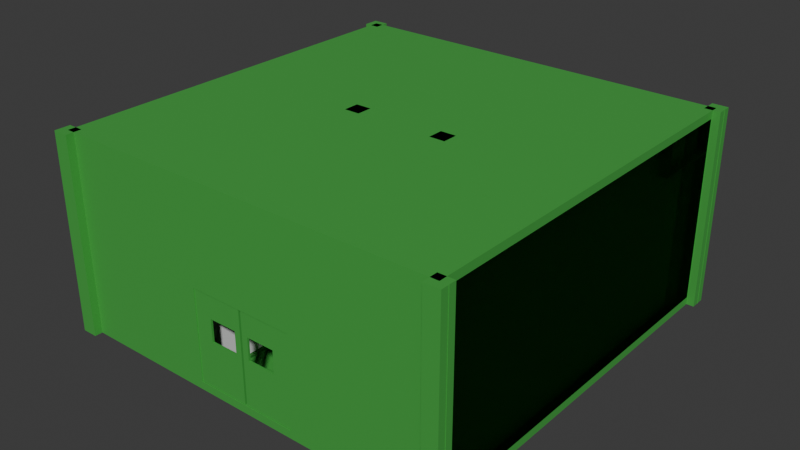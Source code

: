 # Source: pods_modular_version_B-medium5.blend  (saved by Blender 5.1.29; exported with 4.5.12 LTS)
import bpy
from mathutils import Matrix  # noqa: F401  (used for matrix-valued properties, if any)

bpy.ops.wm.read_factory_settings(use_empty=True)
scene = bpy.context.scene
scene.name = 'Scene'

# ---- collections
col_collection = bpy.data.collections.new('Collection'); scene.collection.children.link(col_collection)

# ---- materials (node trees are filled in below, after node groups)
mat_a1_material = bpy.data.materials.new('A1-material')
mat_a1_material.use_backface_culling = True
mat_a1_material_001 = bpy.data.materials.new('A1-material.001')
mat_a1_material_001.use_backface_culling = True
mat_material_003 = bpy.data.materials.new('Material.003')

# ---- material node trees
mat_a1_material.use_nodes = True; mat_a1_material.node_tree.nodes.clear()
_N = mat_a1_material.node_tree.nodes; _L = mat_a1_material.node_tree.links
n0 = _N.new('ShaderNodeBsdfPrincipled'); n0.name = 'Principled BSDF'; n0.location = (-200, 100)
n0.inputs[0].default_value = (0.05952, 0.3817, 0.06072, 1.0)
n1 = _N.new('ShaderNodeOutputMaterial'); n1.name = 'Material Output'; n1.location = (200, 100)
_L.new(n0.outputs[0], n1.inputs[0])
n1.is_active_output = True
mat_a1_material_001.use_nodes = True; mat_a1_material_001.node_tree.nodes.clear()
_N = mat_a1_material_001.node_tree.nodes; _L = mat_a1_material_001.node_tree.links
n0 = _N.new('ShaderNodeBsdfPrincipled'); n0.name = 'Principled BSDF'; n0.location = (-200, 100)
n0.inputs[0].default_value = (0.05952, 0.3817, 0.06072, 1.0)
n0.inputs[4].default_value = 0.6
n1 = _N.new('ShaderNodeOutputMaterial'); n1.name = 'Material Output'; n1.location = (200, 100)
_L.new(n0.outputs[0], n1.inputs[0])
n1.is_active_output = True
mat_material_003.use_nodes = True; mat_material_003.node_tree.nodes.clear()
_N = mat_material_003.node_tree.nodes; _L = mat_material_003.node_tree.links
n0 = _N.new('ShaderNodeBsdfPrincipled'); n0.name = 'Principled BSDF'; n0.location = (-200, 100)
n0.inputs[0].default_value = (0.0, 0.7638, 0.8, 1.0)
n0.inputs[4].default_value = 0.373
n1 = _N.new('ShaderNodeOutputMaterial'); n1.name = 'Material Output'; n1.location = (200, 100)
_L.new(n0.outputs[0], n1.inputs[0])
n1.is_active_output = True

# ---- world
world_world = bpy.data.worlds.new('World'); scene.world = world_world
world_world.use_nodes = True; world_world.node_tree.nodes.clear()
_N = world_world.node_tree.nodes; _L = world_world.node_tree.links
n0 = _N.new('ShaderNodeOutputWorld'); n0.name = 'World Output'; n0.location = (200, 100)
n1 = _N.new('ShaderNodeBackground'); n1.name = 'Background'; n1.location = (-200, 100)
n1.inputs[0].default_value = (0.05088, 0.05088, 0.05088, 1.0)
_L.new(n1.outputs[0], n0.inputs[0])
n0.is_active_output = True
world_world.color = (0.05088, 0.05088, 0.05088)
world_world.sun_shadow_jitter_overblur = 0.0

# ---- meshes
me_cube_053 = bpy.data.meshes.new('Cube.053')
me_cube_053.from_pydata([(0.1982, 0.1982, 0.0), (0.1982, 0.1982, 5.0), (0.1982, 10.2, 0.0), (0.1982, 10.2, 5.0), (10.2, 0.1982, 0.0), (10.2, 0.1982, 5.0), (0.1982, 9.998, 0.0), (0.1982, 0.3982, 0.0), (0.1982, 9.998, 5.0), (10.2, 0.3982, 0.0), (10.2, 9.998, 0.0), (10.2, 9.998, 5.0), (10.2, 0.3982, 5.0), (0.1982, 0.1982, 0.2), (0.1982, 0.1982, 4.8), (0.1982, 10.2, 4.8), (0.1982, 10.2, 0.2), (10.2, 10.2, 4.8), (10.2, 10.2, 0.2), (10.2, 0.1982, 4.8), (10.2, 0.1982, 0.2), (10.2, 9.998, 4.8), (10.2, 9.998, 0.2), (10.2, 0.3982, 4.8), (10.2, 0.3982, 0.2), (0.1982, 0.3982, 0.2), (0.1982, 9.998, 4.8), (0.1982, 9.998, 0.2), (9.998, 10.2, 0.0), (0.3982, 10.2, 0.0), (0.3982, 0.1982, 5.0), (10.2, 10.2, 0.0), (0.3982, 9.998, 0.0), (0.3982, 0.3982, 0.0), (9.998, 0.1982, 0.2), (0.3982, 0.1982, 0.2), (0.3982, 0.1982, 4.8), (0.3982, 10.2, 5.0), (9.998, 10.2, 5.0), (0.3982, 0.1982, 0.0), (9.998, 0.1982, 0.0), (0.3982, 9.998, 5.0), (9.998, 9.998, 5.0), (0.3982, 10.2, 0.2), (9.998, 10.2, 0.2), (0.3982, 10.2, 4.8), (9.998, 10.2, 4.8), (0.3982, 0.3982, 5.0), (9.998, 0.1982, 4.8), (9.998, 0.1982, 5.0), (9.998, 0.3982, 5.0), (9.998, 0.3982, 4.8), (9.998, 9.234, 4.8), (10.2, 10.2, 5.0), (0.3982, 9.998, 4.8), (0.3982, 0.3982, 4.8), (0.1982, 0.3982, 5.0), (0.1982, 0.3982, 4.8), (9.998, 9.998, 0.0), (9.998, 9.234, 0.2), (0.3982, 9.998, 0.2), (9.998, 0.3982, 0.2), (0.3982, 0.3982, 0.2), (9.998, 0.3982, 0.0), (0.3982, 0.1982, 2.5), (9.998, 0.1982, 2.5), (6.558, 0.1982, 0.2), (3.897, 0.1982, 0.2), (6.558, 0.1982, 2.5), (3.897, 0.1982, 2.5), (0.3982, 0.3982, 2.5), (9.998, 0.3982, 2.5), (6.558, 0.3982, 0.2), (3.897, 0.3982, 0.2), (3.897, 0.3982, 2.5), (6.558, 0.3982, 2.5), (3.897, 0.2201, 0.2185), (3.897, 0.2201, 2.493), (3.897, 0.2732, 0.2185), (3.897, 0.2732, 2.493), (5.199, 0.2201, 0.2185), (5.199, 0.2201, 2.493), (5.199, 0.2732, 0.2185), (5.199, 0.2732, 2.493), (3.897, 0.2201, 1.35), (5.199, 0.2201, 1.35), (3.897, 0.2732, 1.35), (5.199, 0.2732, 1.35), (5.046, 0.2178, 2.493), (4.331, 0.2201, 2.493), (5.046, 0.2201, 1.35), (4.331, 0.2201, 1.35), (4.331, 0.2732, 2.493), (5.046, 0.2708, 2.493), (4.331, 0.2732, 1.35), (5.046, 0.2732, 1.35), (5.046, 0.2201, 1.925), (4.331, 0.2201, 1.925), (4.331, 0.2732, 1.925), (5.046, 0.2732, 1.925), (6.558, 0.2201, 0.2185), (6.558, 0.2201, 2.493), (6.558, 0.2732, 0.2185), (6.558, 0.2732, 2.493), (5.255, 0.2201, 0.2185), (5.255, 0.2201, 2.493), (5.255, 0.2732, 0.2185), (5.255, 0.2732, 2.493), (6.558, 0.2201, 1.35), (5.255, 0.2201, 1.35), (6.558, 0.2732, 1.35), (5.255, 0.2732, 1.35), (5.408, 0.2178, 2.493), (6.123, 0.2201, 2.493), (5.408, 0.2201, 1.35), (6.123, 0.2201, 1.35), (6.123, 0.2732, 2.493), (5.408, 0.2708, 2.493), (6.123, 0.2732, 1.35), (5.408, 0.2732, 1.35), (5.408, 0.2201, 1.925), (6.123, 0.2201, 1.925), (6.123, 0.2732, 1.925), (5.408, 0.2732, 1.925), (6.641, 0.3982, 0.2), (6.724, 7.404, 0.2), (10.2, 0.3982, 4.8), (10.2, 9.998, 4.8), (6.724, 0.3982, 4.8), (6.641, 0.3982, 4.8), (10.2, 9.998, 0.2), (6.724, 9.998, 0.2), (10.2, 0.3982, 0.2), (6.724, 0.3982, 0.2), (6.641, 5.198, 0.2), (6.641, 5.198, 4.8), (6.641, 0.3982, 2.475), (6.641, 5.198, 2.475), (6.676, 1.965, 0.175), (6.676, 1.965, 2.475), (6.724, 5.198, 4.8), (6.724, 5.198, 0.2), (6.724, 0.3982, 2.475), (6.724, 5.198, 2.475), (6.758, 1.965, 0.175), (6.758, 1.965, 2.475), (3.979, 0.3982, 0.2), (0.3982, 0.3982, 4.8), (0.3982, 9.998, 4.8), (3.897, 9.998, 4.8), (3.897, 0.3982, 4.8), (3.979, 0.3982, 4.8), (0.3982, 9.998, 0.2), (3.897, 9.998, 0.2), (0.3982, 0.3982, 0.2), (3.897, 0.3982, 0.2), (3.979, 5.198, 0.2), (3.979, 5.198, 4.8), (3.979, 0.3982, 2.475), (3.979, 5.198, 2.475), (3.945, 1.965, 0.175), (3.945, 1.965, 2.475), (3.897, 5.198, 4.8), (3.897, 5.198, 0.2), (3.897, 0.3982, 2.475), (3.897, 5.198, 2.475), (3.862, 1.965, 0.175), (3.862, 1.965, 2.475), (3.979, 9.998, 4.8), (6.641, 9.998, 4.8), (6.641, 9.998, 0.2), (6.641, 2.558, 0.2), (3.979, 9.998, 0.2), (4.867, 7.304, 0.2), (5.754, 7.304, 0.2), (4.867, 7.404, 0.2), (5.754, 7.404, 0.2), (5.754, 7.304, 2.475), (5.754, 7.404, 2.475), (3.979, 7.404, 0.2), (3.979, 7.304, 0.2), (6.641, 7.304, 2.475), (6.641, 7.404, 2.475), (3.979, 7.404, 2.475), (3.979, 7.304, 2.475), (5.754, 7.304, 4.8), (6.641, 7.304, 4.8), (5.754, 7.404, 4.8), (6.641, 7.404, 4.8), (3.979, 7.404, 4.8), (3.979, 7.304, 4.8), (4.867, 7.404, 2.475), (4.867, 7.304, 2.475), (4.867, 7.404, 4.8), (4.867, 7.304, 4.8), (6.641, 7.304, 0.2), (6.641, 7.404, 0.2), (6.641, 9.899, 0.2), (6.641, 9.998, 0.2), (4.867, 9.899, 0.2), (5.754, 9.899, 0.2), (4.867, 9.998, 0.2), (5.754, 9.998, 0.2), (3.979, 9.998, 0.2), (3.979, 9.898, 0.2), (5.754, 9.899, 2.475), (6.641, 9.899, 2.475), (5.754, 9.998, 2.475), (6.641, 9.998, 2.475), (4.867, 9.998, 2.475), (4.867, 9.899, 2.475), (3.979, 9.998, 2.475), (3.979, 9.898, 2.475), (5.754, 9.899, 4.8), (6.641, 9.899, 4.8), (5.754, 9.998, 4.8), (6.641, 9.998, 4.8), (4.867, 9.998, 4.8), (4.867, 9.899, 4.8), (3.979, 9.998, 4.8), (3.979, 9.898, 4.8), (4.867, 9.998, 2.475), (4.867, 9.899, 2.475), (4.867, 9.998, 4.8), (4.867, 9.899, 4.8), (4.867, 2.458, 0.2), (5.754, 2.458, 0.2), (4.867, 2.558, 0.2), (5.754, 2.558, 0.2), (3.979, 2.558, 0.2), (3.979, 2.458, 0.2), (3.979, 2.558, 2.475), (3.979, 2.458, 2.475), (6.641, 2.458, 4.8), (6.641, 2.558, 4.8), (3.979, 2.558, 4.8), (3.979, 2.458, 4.8), (5.754, 2.458, 2.475), (5.754, 2.558, 2.475), (6.641, 2.458, 0.2), (4.867, 9.998, 2.475), (4.867, 9.899, 2.475), (4.867, 9.899, 0.2), (4.867, 9.998, 0.2), (6.758, 0.3982, 0.2), (6.758, 0.3982, 2.475), (6.758, 1.965, 0.2), (6.758, 1.965, 2.475), (6.803, 0.3982, 0.2), (6.803, 0.3982, 2.475), (6.803, 1.965, 0.2), (6.803, 1.965, 2.475), (3.852, 0.3982, 0.2), (3.852, 0.3982, 2.475), (3.852, 1.965, 0.2), (3.852, 1.965, 2.475), (3.897, 0.3982, 0.2), (3.897, 0.3982, 2.475), (3.897, 1.965, 0.2), (3.897, 1.965, 2.475), (6.724, 7.404, 4.8), (6.724, 8.169, 0.2), (6.724, 9.234, 0.2), (6.724, 9.998, 2.481), (6.724, 9.998, 2.481), (6.724, 9.234, 4.8), (9.998, 8.213, 4.8), (6.724, 7.404, 2.481), (6.724, 7.404, 2.481), (6.724, 9.234, 2.475), (6.724, 8.169, 2.475), (6.641, 9.899, 2.464), (6.641, 7.404, 2.464), (6.641, 9.234, 0.2), (6.641, 8.169, 0.2), (6.641, 8.269, 2.475), (6.641, 9.234, 2.475), (6.641, 8.169, 2.475), (3.897, 7.598, 0.2), (3.897, 7.598, 4.8), (3.897, 9.998, 2.5), (3.897, 7.598, 2.5), (3.897, 8.236, 0.2), (3.897, 9.198, 0.2), (3.897, 9.198, 2.475), (3.897, 8.236, 2.475), (3.979, 8.236, 2.475), (3.979, 9.198, 2.475), (3.979, 8.236, 0.2), (3.979, 9.234, 0.2), (3.979, 2.458, 2.563), (3.979, 2.558, 2.563), (6.641, 2.458, 3.638), (6.641, 2.558, 3.638), (4.867, 2.558, 2.475), (4.867, 2.458, 2.475), (4.867, 2.458, 2.563), (4.867, 2.558, 2.563), (5.754, 2.458, 2.563), (5.754, 2.558, 2.563), (6.641, 2.558, 2.563), (6.641, 2.458, 2.563), (6.641, 2.558, 2.475), (6.641, 2.458, 2.475), (6.641, 7.285, 2.476), (6.641, 7.285, 2.564), (5.754, 7.285, 2.476), (4.867, 7.285, 2.476), (4.867, 7.285, 2.564), (5.754, 7.285, 2.564), (3.979, 7.285, 2.476), (3.979, 7.285, 2.564), (0.3982, 7.598, 4.8), (0.3982, 5.198, 4.8), (9.998, 9.998, 4.8), (6.724, 9.998, 2.481), (6.724, 9.998, 3.978), (6.724, 9.234, 2.475), (6.724, 9.998, 3.254), (9.998, 9.998, 4.027), (9.998, 9.899, 4.8), (6.724, 9.288, 4.8), (6.724, 9.234, 4.025), (6.724, 9.234, 3.25), (6.724, 9.288, 2.477), (6.724, 9.899, 2.479), (9.998, 9.899, 4.026), (6.724, 9.899, 3.979), (6.724, 9.277, 4.026), (6.724, 9.288, 3.977), (6.641, 7.404, 4.8), (6.641, 8.169, 4.8), (6.641, 9.234, 4.8), (6.641, 9.288, 4.8), (6.641, 9.455, 2.475), (6.641, 9.743, 2.475), (6.641, 9.998, 4.025), (6.641, 9.899, 3.978), (6.641, 9.234, 3.978), (6.641, 9.234, 4.025), (6.641, 9.743, 3.978), (6.641, 9.899, 4.025), (6.641, 9.466, 3.978), (6.641, 9.277, 4.025), (6.641, 9.466, 4.025), (6.641, 9.743, 4.025), (6.641, 9.277, 3.978), (5.754, 9.234, 4.025), (5.754, 9.234, 4.8), (5.754, 9.288, 4.8), (5.754, 9.234, 3.978), (5.754, 9.277, 4.025), (5.754, 9.743, 3.978), (5.754, 9.899, 3.978), (5.754, 9.466, 3.978), (5.754, 9.743, 4.025), (5.754, 9.899, 4.025), (5.754, 9.277, 3.978), (5.754, 9.466, 4.025), (6.724, 9.234, 4.025), (6.724, 9.234, 3.25), (6.641, 8.169, 4.025), (6.641, 8.169, 3.978), (5.754, 8.169, 4.025), (5.754, 8.169, 4.8), (5.754, 8.169, 3.978), (6.724, 9.998, 4.025), (6.724, 8.169, 3.978), (6.724, 8.169, 4.025), (5.754, 8.213, 4.025), (6.641, 8.213, 4.025), (6.724, 7.404, 3.25), (6.724, 7.404, 3.978), (6.724, 7.404, 4.025), (3.979, 9.289, 4.8), (3.979, 9.234, 4.8), (3.979, 8.169, 4.8), (4.867, 8.169, 4.8), (3.979, 9.898, 3.978), (3.979, 9.898, 4.025), (3.979, 8.169, 4.025), (3.979, 8.169, 3.978), (3.979, 9.234, 4.025), (3.979, 9.234, 3.978), (3.979, 9.743, 3.978), (3.979, 9.466, 3.978), (3.979, 9.277, 3.978), (3.979, 9.743, 4.025), (3.979, 9.466, 4.025), (3.979, 9.277, 4.025), (5.754, 8.213, 3.978), (3.979, 8.213, 3.978), (3.979, 8.213, 4.025), (5.754, 8.213, 4.8), (3.979, 8.213, 4.8), (6.641, 8.213, 4.8), (5.754, 8.169, 4.025), (4.867, 8.169, 4.025), (4.867, 8.169, 4.025), (6.724, 8.213, 4.025), (6.724, 8.213, 4.8), (3.897, 9.998, 4.025), (3.897, 7.598, 4.025), (3.897, 9.234, 4.8), (3.897, 8.213, 4.025), (3.897, 9.899, 4.025), (3.897, 9.743, 4.025), (3.897, 9.466, 4.025), (3.897, 9.234, 4.025), (3.897, 9.289, 4.8), (3.897, 9.277, 4.025), (3.897, 8.169, 4.025), (3.897, 7.598, 4.025), (3.897, 9.899, 4.8), (3.897, 8.213, 4.8), (3.897, 8.169, 4.8), (0.3982, 9.998, 4.025), (3.897, 9.899, 4.8), (0.3982, 9.899, 4.8), (3.897, 9.899, 4.025), (0.3982, 9.899, 4.025), (3.897, 9.743, 4.8), (0.3982, 9.743, 4.8), (3.897, 9.743, 4.025), (0.3982, 9.743, 4.025), (3.897, 9.466, 4.8), (0.3982, 9.466, 4.8), (3.897, 9.466, 4.025), (0.3982, 9.466, 4.025), (3.897, 9.234, 4.8), (0.3982, 9.234, 4.8), (3.897, 9.234, 4.025), (0.3982, 9.234, 4.025), (3.897, 8.213, 4.8), (0.3982, 8.213, 4.8), (3.897, 8.213, 4.025), (0.3982, 8.213, 4.025), (3.897, 8.169, 4.8), (0.3982, 8.169, 4.8), (3.897, 8.169, 4.025), (0.3982, 8.169, 4.025), (0.3982, 8.169, 0.2), (0.3982, 8.213, 0.2), (0.3982, 9.234, 0.2), (0.3982, 9.466, 0.2), (0.3982, 9.743, 0.2), (0.3982, 9.898, 0.2), (0.3982, 7.598, 0.2), (0.3982, 5.198, 0.2), (8.498, 7.598, 4.8), (6.724, 7.304, 4.8), (6.724, 6.301, 0.2), (6.724, 5.198, 2.5), (6.724, 7.404, 4.413), (6.724, 7.404, 1.34), (6.724, 7.404, 2.481), (6.724, 7.404, 2.865), (6.724, 7.404, 3.614), (6.724, 7.404, 4.002), (9.998, 9.998, 4.8), (8.459, 8.213, 4.8), (9.229, 9.234, 4.8), (8.459, 9.998, 4.8), (9.229, 9.998, 4.8), (9.248, 8.213, 4.8), (9.998, 5.198, 4.8), (9.998, 9.288, 4.8), (8.459, 9.288, 4.8), (8.459, 9.234, 4.8), (9.229, 9.289, 4.8), (9.229, 9.288, 4.8), (9.998, 7.598, 4.8), (9.998, 9.234, 4.8), (9.998, 9.056, 4.8), (10.2, 8.168, 3.981), (10.2, 8.168, 4.028), (10.2, 9.998, 3.981), (10.2, 9.998, 4.028), (10.2, 8.212, 4.028), (6.723, 8.213, 4.8), (6.723, 8.169, 4.8), (10.2, 8.213, 4.803), (10.2, 8.169, 4.803), (9.998, 10.2, 0.2), (9.998, 9.998, 4.8), (0.0, 0.0, 0.0), (0.0, 0.0, 5.0), (0.0, 0.3964, 0.0), (0.0, 0.3964, 5.0), (0.3964, 0.0, 0.0), (0.3964, 0.0, 5.0), (0.3964, 0.3964, 0.0), (0.3964, 0.3964, 5.0), (10.2, 0.1982, 0.0), (10.2, 0.1982, 5.0), (10.2, 0.1982, 0.2), (10.2, 0.1982, 4.8), (10.4, 0.1982, 5.0), (10.4, 0.1982, 0.2), (10.4, 0.1982, 4.8), (10.4, 0.1982, 0.0), (10.4, 0.1982, 2.5), (9.997, 0.0, 0.0), (9.997, 0.0, 5.0), (9.997, 0.3964, 0.0), (9.997, 0.3964, 5.0), (10.39, 0.0, 0.0), (10.39, 0.0, 5.0), (10.39, 0.3964, 0.0), (10.39, 0.3964, 5.0), (10.2, 10.22, 0.0), (10.2, 10.22, 5.0), (10.2, 10.22, 0.2), (10.2, 10.22, 4.8), (10.4, 10.22, 5.0), (10.4, 10.22, 0.2), (10.4, 10.22, 4.8), (10.4, 10.22, 0.0), (10.4, 10.22, 2.5), (9.997, 10.02, 0.0), (9.997, 10.02, 5.0), (9.997, 10.42, 0.0), (9.997, 10.42, 5.0), (10.39, 10.02, 0.0), (10.39, 10.02, 5.0), (10.39, 10.42, 0.0), (10.39, 10.42, 5.0), (0.2196, 10.17, 0.0), (0.2196, 10.17, 5.0), (0.2196, 10.17, 0.2), (0.2196, 10.17, 4.8), (0.4196, 10.17, 5.0), (0.4196, 10.17, 0.2), (0.4196, 10.17, 4.8), (0.4196, 10.17, 0.0), (0.4196, 10.17, 2.5), (0.02141, 9.976, 0.0), (0.02141, 9.976, 5.0), (0.02141, 10.37, 0.0), (0.02141, 10.37, 5.0), (0.4178, 9.976, 0.0), (0.4178, 9.976, 5.0), (0.4178, 10.37, 0.0), (0.4178, 10.37, 5.0), (4.103, 5.053, 0.0), (4.103, 5.053, 5.0), (4.103, 5.053, 0.2), (4.103, 5.053, 4.8), (4.303, 5.053, 5.0), (4.303, 5.053, 0.2), (4.303, 5.053, 4.8), (4.303, 5.053, 0.0), (4.303, 5.053, 2.5), (3.905, 4.855, -0.1982), (3.905, 4.855, 5.0), (3.905, 5.252, -0.1982), (3.905, 5.252, 5.0), (4.302, 4.855, -0.1982), (4.302, 4.855, 5.0), (4.302, 5.252, -0.1982), (4.302, 5.252, 5.0), (6.519, 5.016, 0.0), (6.519, 5.016, 5.0), (6.519, 5.016, 0.2), (6.519, 5.016, 4.8), (6.719, 5.016, 5.0), (6.719, 5.016, 0.2), (6.719, 5.016, 4.8), (6.719, 5.016, 0.0), (6.719, 5.016, 2.5), (6.321, 4.818, -0.1982), (6.321, 4.818, 5.0), (6.321, 5.214, -0.1982), (6.321, 5.214, 5.0), (6.717, 4.818, -0.1982), (6.717, 4.818, 5.0), (6.717, 5.214, -0.1982), (6.717, 5.214, 5.0)], [(60, 54), (160, 156), (151, 157), (151, 158), (161, 159), (234, 235), (234, 330), (197, 273), (275, 276), (315, 314), (322, 328), (323, 329), (336, 337), (469, 470)], [(26, 8, 3, 15), (23, 12, 5, 19), (47, 56, 1, 30), (8, 41, 37, 3), (57, 56, 8, 26), (7, 25, 27, 6), (25, 57, 26, 27), (0, 13, 25, 7), (13, 14, 57, 25), (31, 18, 22, 10), (18, 17, 21, 22), (39, 35, 13, 0), (35, 64, 36, 14, 13), (9, 24, 20, 4), (24, 23, 19, 20), (6, 27, 16, 2), (27, 26, 15, 16), (44, 46, 17, 18), (28, 44, 18, 31), (63, 9, 4, 40), (46, 38, 53, 17), (15, 3, 37, 45), (45, 37, 38, 46), (7, 33, 39, 0), (33, 63, 40, 39), (2, 29, 32, 6), (2, 16, 43, 29), (29, 43, 44, 28), (16, 15, 45, 43), (43, 45, 46, 44), (20, 19, 48, 65, 34), (65, 48, 36, 64, 69, 68), (4, 20, 34, 40), (40, 34, 66, 67, 35, 39), (53, 38, 42, 11), (38, 37, 41, 42), (12, 50, 49, 5), (50, 47, 30, 49), (19, 5, 49, 48), (56, 47, 41, 8), (21, 11, 12, 23), (10, 22, 24, 9), (22, 21, 23, 24), (6, 32, 33, 7), (11, 42, 50, 12), (36, 30, 1, 14), (70, 74, 75, 71, 51, 55), (59, 61, 71, 51, 465, 471, 266, 473, 472, 52), (53, 11, 21, 17), (47, 50, 42, 41), (32, 29, 28, 58), (33, 32, 58, 63), (9, 63, 58, 10), (61, 59, 22, 24), (36, 48, 49, 30), (57, 14, 1, 56), (28, 31, 10, 58), (67, 69, 64, 35), (34, 65, 68, 66), (74, 75, 68, 69), (72, 75, 71, 61), (62, 70, 74, 73), (73, 74, 69, 67), (75, 72, 66, 68), (72, 73, 67, 66), (76, 84, 77, 79, 86, 78), (95, 99, 93, 83, 87), (82, 87, 83, 81, 85, 80), (91, 97, 89, 77, 84), (78, 82, 80, 76), (83, 93, 92, 79, 77, 89, 88, 81), (80, 85, 90, 91, 84, 76), (78, 86, 94, 95, 87, 82), (85, 81, 88, 96, 90), (96, 88, 89, 97), (86, 79, 92, 98, 94), (98, 92, 93, 99), (98, 99, 96, 97), (94, 98, 97, 91), (99, 95, 90, 96), (95, 94, 91, 90), (100, 108, 101, 103, 110, 102), (119, 123, 117, 107, 111), (106, 111, 107, 105, 109, 104), (115, 121, 113, 101, 108), (102, 106, 104, 100), (107, 117, 116, 103, 101, 113, 112, 105), (104, 109, 114, 115, 108, 100), (102, 110, 118, 119, 111, 106), (109, 105, 112, 120, 114), (120, 112, 113, 121), (110, 103, 116, 122, 118), (122, 116, 117, 123), (122, 123, 120, 121), (118, 122, 121, 115), (123, 119, 114, 120), (119, 118, 115, 114), (181, 195, 134, 137), (133, 142, 128, 126, 132), (130, 132, 126, 127), (133, 132, 130, 131, 262, 261, 125, 451, 141, 144), (130, 127, 459, 463, 462, 314, 319, 318, 264, 263, 131), (143, 140, 128, 142, 145), (136, 129, 135, 137, 139), (138, 139, 137, 134), (144, 145, 139, 138), (133, 144, 138, 124), (141, 143, 145, 144), (145, 142, 136, 139), (142, 133, 124, 136), (155, 154, 147, 150, 164), (155, 154, 152, 153, 283, 282, 278, 163, 166), (148, 149, 417, 418), (165, 162, 150, 164, 167), (166, 167, 161, 160), (278, 281, 402, 412, 279, 162, 165, 163), (155, 166, 160, 146), (163, 165, 167, 166), (167, 164, 158, 161), (164, 155, 146, 158), (170, 172, 168, 169), (229, 180, 179, 172, 170, 171), (192, 177, 174, 173), (178, 191, 175, 176), (191, 192, 173, 175), (205, 213, 224, 222), (209, 211, 219, 217), (208, 207, 215, 216), (215, 207, 221, 223), (198, 202, 207, 208), (179, 180, 184, 183), (205, 207, 240, 241), (204, 199, 210, 212), (188, 187, 185, 186), (229, 231, 184, 180), (235, 291, 231, 184, 190), (200, 197, 271, 206, 205), (205, 206, 214, 213), (212, 210, 218, 220, 379, 378), (181, 182, 188, 186), (191, 192, 194, 193), (201, 203, 211, 209), (185, 187, 193, 194), (175, 179, 183, 191), (184, 192, 194, 190), (177, 181, 186, 185), (174, 195, 181, 177), (180, 173, 192, 184), (196, 176, 178, 182, 272), (187, 178, 191, 193), (182, 178, 187, 188), (191, 183, 189, 193), (177, 185, 194, 192), (176, 175, 173, 174), (225, 227, 294, 295), (300, 302, 304, 305), (226, 228, 238, 237), (229, 230, 232, 231), (291, 235, 236, 290), (292, 233, 234, 293), (227, 229, 231, 294), (226, 239, 303, 237), (230, 225, 295, 232), (171, 228, 238, 302), (228, 226, 225, 227), (243, 242, 241, 240), (202, 200, 242, 243), (207, 202, 243, 240), (200, 205, 241, 242), (244, 245, 247, 246), (246, 247, 251, 250), (250, 251, 249, 248), (248, 249, 245, 244), (246, 250, 248, 244), (251, 247, 245, 249), (252, 253, 255, 254), (254, 255, 259, 258), (258, 259, 257, 256), (256, 257, 253, 252), (254, 258, 256, 252), (259, 255, 253, 257), (177, 178, 176, 174), (186, 181, 137, 135), (141, 451, 125, 454, 267, 455, 268, 456, 371, 457, 372, 458, 373, 453, 260, 450, 140, 452), (270, 267, 454, 125, 261), (263, 269, 262, 131), (264, 325, 324, 269, 263), (270, 268, 455, 267), (196, 272, 277, 274), (272, 182, 275, 277), (274, 277, 270, 261), (274, 261, 262, 273), (414, 415, 411, 404), (282, 285, 281, 278), (153, 280, 284, 283), (286, 287, 284, 285), (286, 381, 380, 376, 189, 183), (288, 286, 183, 179), (204, 212, 287, 289), (288, 286, 285, 282), (287, 289, 283, 284), (289, 288, 282, 283), (238, 294, 307, 306), (302, 300, 301, 303), (296, 295, 237, 298), (299, 300, 305, 309), (290, 232, 295, 296), (291, 290, 296, 297), (295, 294, 238, 237), (297, 296, 298, 299), (298, 237, 303, 301), (299, 298, 301, 300), (306, 309, 305, 304), (307, 308, 309, 306), (310, 311, 308, 307), (291, 297, 308, 311), (231, 291, 311, 310), (294, 231, 310, 307), (302, 238, 306, 304), (297, 299, 309, 308), (437, 438, 312, 279), (162, 279, 312, 313), (55, 313, 162, 150), (318, 327, 325, 264), (327, 329, 324, 325), (314, 320, 326, 319), (319, 326, 327, 318), (341, 345, 344, 343, 328, 326), (326, 328, 329, 327), (331, 277, 272, 330), (342, 346, 357, 354), (336, 341, 214, 169), (214, 341, 326, 320), (206, 335, 340, 337), (335, 334, 342, 340), (334, 276, 338, 346, 342), (350, 338, 362, 365, 390), (333, 214, 320, 321), (337, 340, 352, 353), (343, 344, 358, 351), (345, 341, 356, 355), (341, 337, 353, 356), (386, 385, 354, 357), (383, 386, 357, 350), (391, 383, 350, 390), (381, 391, 390, 365), (344, 345, 355, 358), (346, 338, 350, 357), (338, 339, 366, 316), (332, 348, 349, 333), (380, 381, 365, 363, 398), (340, 342, 354, 352), (359, 360, 329, 328), (324, 329, 360, 317), (385, 384, 352, 354), (362, 361, 363, 365), (333, 349, 213, 214), (280, 401, 405, 406, 407, 410, 408, 404, 411, 402, 281, 285, 284), (316, 366, 477, 476), (361, 362, 367, 368), (370, 339, 347, 369), (347, 339, 343, 351), (339, 366, 328, 343), (333, 332, 265, 321), (373, 458, 372, 367, 368), (373, 368, 400, 260, 453), (367, 372, 267, 270), (400, 265, 332, 395), (374, 220, 213, 349), (374, 349, 348, 375), (376, 377, 193, 189), (364, 187, 193, 377), (331, 188, 187, 364), (212, 378, 384, 385, 386, 383, 287), (287, 383, 391, 381, 286), (382, 392, 369, 347), (389, 382, 347, 351), (388, 389, 351, 358), (387, 388, 358, 355), (379, 387, 355, 356), (378, 379, 356, 353), (384, 378, 353, 352), (375, 348, 393, 394), (332, 395, 393, 348), (380, 398, 377, 376), (361, 331, 364, 363), (393, 369, 392, 394), (395, 370, 369, 393), (398, 380, 397), (363, 398, 397, 396), (398, 363, 364, 377), (400, 399, 370, 395), (339, 370, 399, 366), (400, 368, 399), (380, 376, 394, 392), (394, 392, 404, 414), (408, 410, 389, 382), (410, 407, 388, 389), (407, 406, 387, 388), (402, 279, 415, 411), (403, 409, 374, 375), (149, 401, 405, 413), (409, 413, 220, 374), (379, 220, 413, 405), (406, 405, 379, 387), (404, 408, 382, 392), (414, 403, 375, 394), (152, 416, 401, 280, 153), (419, 423, 424, 420), (401, 419, 420, 416), (418, 417, 421, 422), (422, 421, 425, 426), (423, 427, 428, 424), (431, 435, 436, 432), (426, 425, 429, 430), (427, 431, 432, 428), (430, 429, 433, 434), (440, 438, 437, 439), (434, 433, 437, 438), (435, 436, 440, 439), (433, 435, 439, 437), (154, 442, 441, 447, 448), (154, 152, 442), (440, 441, 442, 436), (152, 443, 442), (152, 446, 445), (152, 60, 446), (152, 445, 444), (152, 444, 443), (436, 442, 443, 432), (432, 443, 444, 428), (428, 444, 445, 424), (424, 445, 446, 420), (420, 446, 60, 416), (447, 441, 438, 312), (448, 447, 312, 313), (62, 448, 313, 55), (449, 260, 400, 460), (260, 449, 140, 450), (470, 466, 52, 461), (265, 468, 460, 400), (461, 468, 467, 469), (314, 462, 467, 321, 320), (321, 467, 468, 265), (462, 463, 469, 467), (466, 470, 463, 459), (140, 449, 471, 465), (128, 140, 465, 51), (464, 449, 460), (472, 464, 460, 461), (471, 449, 464, 266), (460, 468, 461), (52, 472, 461), (473, 266, 464, 472), (459, 59, 52, 466), (476, 477, 478, 475, 474), (367, 316, 476, 474), (366, 399, 478, 477), (368, 367, 474, 475), (478, 399, 479, 481), (479, 480, 482, 481), (399, 368, 480, 479), (368, 475, 482, 480), (475, 478, 481, 482), (59, 459, 484, 483), (485, 486, 488, 487), (487, 488, 492, 491), (491, 492, 490, 489), (489, 490, 486, 485), (487, 491, 489, 485), (492, 488, 486, 490), (500, 498, 495, 493), (498, 501, 499, 496, 495), (499, 497, 494, 496), (502, 503, 505, 504), (504, 505, 509, 508), (508, 509, 507, 506), (506, 507, 503, 502), (504, 508, 506, 502), (509, 505, 503, 507), (517, 515, 512, 510), (515, 518, 516, 513, 512), (516, 514, 511, 513), (519, 520, 522, 521), (521, 522, 526, 525), (525, 526, 524, 523), (523, 524, 520, 519), (521, 525, 523, 519), (526, 522, 520, 524), (534, 532, 529, 527), (532, 535, 533, 530, 529), (533, 531, 528, 530), (536, 537, 539, 538), (538, 539, 543, 542), (542, 543, 541, 540), (540, 541, 537, 536), (538, 542, 540, 536), (543, 539, 537, 541), (551, 549, 546, 544), (549, 552, 550, 547, 546), (550, 548, 545, 547), (553, 554, 556, 555), (555, 556, 560, 559), (559, 560, 558, 557), (557, 558, 554, 553), (555, 559, 557, 553), (560, 556, 554, 558), (568, 566, 563, 561), (566, 569, 567, 564, 563), (567, 565, 562, 564), (570, 571, 573, 572), (572, 573, 577, 576), (576, 577, 575, 574), (574, 575, 571, 570), (572, 576, 574, 570), (577, 573, 571, 575)])
me_cube_053.polygons.foreach_set('use_smooth', [0, 0, 0, 0, 0, 0, 0, 0, 0, 0, 0, 0, 0, 0, 0, 0, 0, 0, 0, 0, 0, 0, 0, 0, 0, 0, 0, 0, 0, 0, 0, 0, 0, 0, 0, 0, 0, 0, 0, 0, 0, 0, 0, 0, 0, 0, 0, 0, 0, 1, 0, 0, 0, 0, 0, 0, 0, 0, 0, 0, 0, 0, 0, 0, 0, 0, 0, 0, 0, 0, 0, 0, 0, 0, 0, 0, 0, 0, 0, 0, 0, 0, 0, 0, 0, 0, 0, 0, 0, 0, 0, 0, 0, 0, 0, 0, 0, 0, 0, 0, 0, 0, 0, 0, 0, 0, 0, 0, 0, 0, 0, 0, 0, 0, 0, 0, 0, 0, 0, 0, 0, 0, 0, 0, 0, 0, 0, 0, 0, 0, 0, 0, 0, 0, 0, 0, 0, 0, 0, 0, 0, 0, 0, 0, 0, 0, 0, 0, 0, 0, 0, 0, 0, 0, 0, 0, 0, 0, 0, 0, 0, 0, 0, 0, 0, 0, 0, 0, 0, 0, 0, 0, 0, 0, 0, 0, 0, 0, 0, 0, 0, 0, 0, 0, 0, 0, 0, 0, 0, 0, 0, 0, 0, 0, 0, 0, 0, 0, 0, 0, 0, 0, 0, 0, 0, 0, 0, 0, 0, 0, 0, 0, 0, 0, 0, 0, 0, 0, 0, 0, 0, 0, 0, 0, 0, 0, 0, 0, 0, 0, 0, 0, 0, 0, 0, 0, 0, 0, 0, 0, 0, 0, 0, 0, 0, 0, 0, 0, 0, 0, 0, 0, 0, 0, 0, 0, 0, 0, 0, 0, 0, 0, 0, 0, 0, 0, 0, 0, 0, 0, 0, 0, 0, 0, 0, 0, 0, 0, 0, 0, 0, 0, 0, 0, 0, 0, 0, 0, 0, 0, 0, 0, 0, 0, 0, 0, 0, 0, 0, 0, 0, 0, 0, 0, 0, 0, 0, 0, 0, 0, 0, 0, 0, 0, 0, 0, 0, 0, 0, 0, 0, 0, 0, 0, 0, 0, 0, 0, 0, 0, 0, 0, 0, 0, 0, 0, 0, 0, 0, 0, 0, 0, 0, 0, 0, 0, 0, 0, 0, 0, 0, 0, 0, 0, 0, 0, 0, 0, 0, 0, 0, 0, 0, 0, 0, 0, 0, 0, 0, 0, 0, 0, 0, 0, 0, 0, 0, 0, 0, 0, 0, 0, 0, 0, 0, 0, 0, 0, 0, 0, 0, 0, 0, 0, 0, 0, 0, 0, 0, 0, 0, 0, 0, 0, 0, 0, 0, 0, 0, 0, 0, 0, 0, 0, 0, 0])
me_cube_053.polygons.foreach_set('material_index', [0, 0, 0, 0, 0, 0, 0, 0, 0, 0, 0, 0, 0, 0, 0, 0, 0, 0, 0, 0, 0, 0, 0, 0, 0, 0, 0, 0, 0, 0, 0, 0, 0, 0, 0, 0, 0, 0, 0, 0, 0, 0, 0, 0, 0, 0, 0, 0, 0, 0, 0, 0, 0, 0, 0, 0, 0, 0, 0, 0, 0, 0, 0, 0, 0, 0, 0, 0, 0, 0, 0, 0, 0, 0, 0, 0, 0, 0, 0, 0, 0, 0, 0, 0, 0, 0, 0, 0, 0, 0, 0, 0, 0, 0, 0, 0, 0, 1, 1, 1, 1, 1, 1, 1, 1, 1, 1, 1, 1, 1, 1, 1, 0, 1, 1, 1, 1, 1, 1, 1, 1, 1, 1, 1, 1, 1, 1, 1, 1, 1, 1, 1, 1, 1, 1, 1, 1, 1, 1, 1, 1, 1, 1, 1, 1, 1, 1, 1, 1, 1, 1, 1, 1, 1, 1, 1, 1, 1, 1, 1, 1, 1, 1, 1, 1, 1, 1, 1, 1, 2, 2, 2, 2, 2, 2, 2, 2, 2, 2, 2, 2, 1, 1, 1, 1, 1, 1, 1, 1, 1, 1, 1, 1, 1, 1, 1, 1, 1, 1, 1, 1, 1, 1, 1, 0, 1, 0, 1, 1, 1, 0, 1, 1, 1, 1, 1, 1, 1, 1, 1, 1, 1, 0, 1, 1, 1, 1, 1, 1, 1, 1, 1, 1, 1, 1, 1, 1, 1, 1, 1, 1, 0, 1, 1, 1, 1, 1, 1, 0, 0, 0, 1, 1, 1, 1, 0, 1, 1, 0, 0, 1, 1, 1, 1, 0, 1, 1, 0, 1, 0, 1, 1, 1, 1, 1, 1, 1, 1, 1, 1, 0, 1, 0, 0, 1, 1, 0, 0, 0, 0, 1, 1, 0, 0, 1, 1, 1, 1, 1, 1, 0, 1, 1, 1, 1, 1, 0, 1, 1, 1, 0, 0, 1, 1, 0, 1, 0, 1, 0, 1, 1, 0, 0, 0, 0, 0, 0, 0, 0, 0, 0, 0, 0, 0, 1, 1, 0, 1, 1, 1, 1, 1, 1, 1, 1, 1, 0, 0, 1, 1, 0, 1, 1, 1, 1, 0, 0, 0, 0, 0, 0, 0, 0, 0, 1, 0, 0, 0, 0, 0, 0, 0, 0, 0, 0, 0, 0, 0, 0, 0, 0, 0, 0, 0, 0, 0, 0, 0, 0, 0, 0, 0, 0, 0, 0, 0, 0, 0, 0, 0, 0, 0, 0, 0, 0, 0, 0, 0, 0, 0, 0, 0, 0, 0, 0, 0])
_uv = me_cube_053.uv_layers.new(name='UVMap')
_uv.uv.foreach_set('vector', [0.5417, 0.1667, 0.625, 0.1667, 0.625, 0.25, 0.5417, 0.25, 0.5417, 0.6667, 0.625, 0.6667, 0.625, 0.75, 0.5417, 0.75, 0.7917, 0.6667, 0.875, 0.6667, 0.875, 0.75, 0.7917, 0.75, 0.875, 0.5833, 0.7917, 0.5833, 0.625, 0.3333, 0.625, 0.25, 0.5417, 0.08333, 0.625, 0.08333, 0.625, 0.1667, 0.5417, 0.1667, 0.375, 0.08333, 0.4583, 0.08333, 0.4583, 0.1667, 0.375, 0.1667, 0.4583, 0.08333, 0.5417, 0.08333, 0.5417, 0.1667, 0.4583, 0.1667, 0.375, 0.0, 0.4583, 0.0, 0.4583, 0.08333, 0.375, 0.08333, 0.4583, 0.0, 0.5417, 0.0, 0.5417, 0.08333, 0.4583, 0.08333, 0.375, 0.5, 0.4583, 0.5, 0.4583, 0.5833, 0.375, 0.5833, 0.4583, 0.5, 0.5417, 0.5, 0.5417, 0.5833, 0.4583, 0.5833, 0.375, 0.9167, 0.4583, 0.9167, 0.4583, 1.0, 0.375, 1.0, 0.4583, 0.9167, 0.5, 0.9167, 0.5417, 0.9167, 0.5417, 1.0, 0.4583, 1.0, 0.375, 0.6667, 0.4583, 0.6667, 0.4583, 0.75, 0.375, 0.75, 0.4583, 0.6667, 0.5417, 0.6667, 0.5417, 0.75, 0.4583, 0.75, 0.375, 0.1667, 0.4583, 0.1667, 0.4583, 0.25, 0.375, 0.25, 0.4583, 0.1667, 0.5417, 0.1667, 0.5417, 0.25, 0.4583, 0.25, 0.4583, 0.4167, 0.5417, 0.4167, 0.5417, 0.5, 0.4583, 0.5, 0.375, 0.4167, 0.4583, 0.4167, 0.4583, 0.5, 0.375, 0.5, 0.2917, 0.6667, 0.375, 0.6667, 0.375, 0.75, 0.2917, 0.75, 0.5417, 0.4167, 0.625, 0.4167, 0.625, 0.5, 0.5417, 0.5, 0.5417, 0.25, 0.625, 0.25, 0.625, 0.3333, 0.5417, 0.3333, 0.5417, 0.3333, 0.625, 0.3333, 0.625, 0.4167, 0.5417, 0.4167, 0.125, 0.6667, 0.2083, 0.6667, 0.2083, 0.75, 0.125, 0.75, 0.2083, 0.6667, 0.2917, 0.6667, 0.2917, 0.75, 0.2083, 0.75, 0.125, 0.5, 0.2083, 0.5, 0.2083, 0.5833, 0.125, 0.5833, 0.375, 0.25, 0.4583, 0.25, 0.4583, 0.3333, 0.375, 0.3333, 0.375, 0.3333, 0.4583, 0.3333, 0.4583, 0.4167, 0.375, 0.4167, 0.4583, 0.25, 0.5417, 0.25, 0.5417, 0.3333, 0.4583, 0.3333, 0.4583, 0.3333, 0.5417, 0.3333, 0.5417, 0.4167, 0.4583, 0.4167, 0.4583, 0.75, 0.5417, 0.75, 0.5417, 0.8333, 0.5, 0.8333, 0.4583, 0.8333, 0.5, 0.8333, 0.5417, 0.8333, 0.5417, 0.9167, 0.5, 0.9167, 0.5, 0.8889, 0.5, 0.8611, 0.375, 0.75, 0.4583, 0.75, 0.4583, 0.8333, 0.375, 0.8333, 0.375, 0.8333, 0.4583, 0.8333, 0.4583, 0.8611, 0.4583, 0.8889, 0.4583, 0.9167, 0.375, 0.9167, 0.625, 0.5, 0.7083, 0.5, 0.7083, 0.5833, 0.625, 0.5833, 0.7083, 0.5, 0.7917, 0.5, 0.7917, 0.5833, 0.7083, 0.5833, 0.625, 0.6667, 0.7083, 0.6667, 0.7083, 0.75, 0.625, 0.75, 0.7083, 0.6667, 0.7917, 0.6667, 0.7917, 0.75, 0.7083, 0.75, 0.5417, 0.75, 0.625, 0.75, 0.625, 0.8333, 0.5417, 0.8333, 0.875, 0.6667, 0.7917, 0.6667, 0.7917, 0.5833, 0.875, 0.5833, 0.5417, 0.5833, 0.625, 0.5833, 0.625, 0.6667, 0.5417, 0.6667, 0.375, 0.5833, 0.4583, 0.5833, 0.4583, 0.6667, 0.375, 0.6667, 0.4583, 0.5833, 0.5417, 0.5833, 0.5417, 0.6667, 0.4583, 0.6667, 0.125, 0.5833, 0.2083, 0.5833, 0.2083, 0.6667, 0.125, 0.6667, 0.625, 0.5833, 0.7083, 0.5833, 0.7083, 0.6667, 0.625, 0.6667, 0.5417, 0.9167, 0.7917, 0.75, 0.875, 0.75, 0.5417, 0.0, 0.5, 0.5, 0.5, 0.4861, 0.5, 0.4722, 0.5, 0.4583, 0.5417, 0.08333, 0.5417, 0.08333, 0.4583, 0.5833, 0.4583, 0.6667, 0.5, 0.375, 0.5417, 0.08333, 0.5417, 0.08333, 0.5417, 0.08333, 0.5417, 0.08333, 0.5417, 0.08333, 0.5417, 0.08333, 0.5417, 0.08333, 0.625, 0.5, 0.625, 0.5833, 0.5417, 0.5833, 0.5417, 0.5, 0.7917, 0.6667, 0.7083, 0.6667, 0.7083, 0.5833, 0.7917, 0.5833, 0.375, 0.3333, 0.375, 0.3333, 0.375, 0.4167, 0.375, 0.4167, 0.5417, 0.08333, 0.375, 0.3333, 0.375, 0.4167, 0.5417, 0.08333, 0.375, 0.6667, 0.2917, 0.6667, 0.375, 0.4167, 0.375, 0.5833, 0.4583, 0.6667, 0.4583, 0.5833, 0.4583, 0.5833, 0.4583, 0.6667, 0.5417, 0.9167, 0.5417, 0.8333, 0.7083, 0.75, 0.7917, 0.75, 0.5417, 0.08333, 0.5417, 0.0, 0.875, 0.75, 0.875, 0.6667, 0.375, 0.4167, 0.375, 0.5, 0.375, 0.5833, 0.375, 0.4167, 0.4583, 0.8889, 0.5, 0.8889, 0.5, 0.9167, 0.4583, 0.9167, 0.4583, 0.8333, 0.5, 0.8333, 0.5, 0.8611, 0.4583, 0.8611, 0.5, 0.4861, 0.5, 0.4722, 0.5, 0.8611, 0.5, 0.8889, 0.4583, 0.8611, 0.5, 0.4722, 0.5, 0.4583, 0.4583, 0.8333, 0.4583, 0.9167, 0.5, 0.5, 0.5, 0.4861, 0.4583, 0.8889, 0.4583, 0.8889, 0.5, 0.4861, 0.5, 0.8889, 0.4583, 0.8889, 0.5, 0.4722, 0.4583, 0.8611, 0.4583, 0.8611, 0.5, 0.8611, 0.4583, 0.4722, 0.4583, 0.2778, 0.4583, 0.8889, 0.4583, 0.8611, 0.375, 0.0, 0.5, 0.0, 0.625, 0.0, 0.625, 0.25, 0.5, 0.25, 0.375, 0.25, 0.5, 0.4167, 0.5625, 0.4167, 0.625, 0.4167, 0.625, 0.5, 0.5, 0.5, 0.375, 0.5, 0.5, 0.5, 0.625, 0.5, 0.625, 0.75, 0.5, 0.75, 0.375, 0.75, 0.5, 0.9167, 0.5625, 0.9167, 0.625, 0.9167, 0.625, 1.0, 0.5, 1.0, 0.125, 0.5, 0.375, 0.5, 0.375, 0.75, 0.125, 0.75, 0.625, 0.5, 0.7083, 0.5, 0.7917, 0.5, 0.875, 0.5, 0.875, 0.75, 0.7917, 0.75, 0.7083, 0.75, 0.625, 0.75, 0.375, 0.75, 0.5, 0.75, 0.5, 0.8333, 0.5, 0.9167, 0.5, 1.0, 0.375, 1.0, 0.375, 0.25, 0.5, 0.25, 0.5, 0.3333, 0.5, 0.4167, 0.5, 0.5, 0.375, 0.5, 0.5, 0.75, 0.625, 0.75, 0.625, 0.8333, 0.5625, 0.8333, 0.5, 0.8333, 0.5625, 0.8333, 0.625, 0.8333, 0.625, 0.9167, 0.5625, 0.9167, 0.5, 0.25, 0.625, 0.25, 0.625, 0.3333, 0.5625, 0.3333, 0.5, 0.3333, 0.5625, 0.3333, 0.625, 0.3333, 0.625, 0.4167, 0.5625, 0.4167, 0.5625, 0.3333, 0.5625, 0.4167, 0.5625, 0.8333, 0.5625, 0.9167, 0.5, 0.3333, 0.5625, 0.3333, 0.5625, 0.9167, 0.5, 0.9167, 0.5625, 0.4167, 0.5, 0.4167, 0.5, 0.8333, 0.5625, 0.8333, 0.5, 0.4167, 0.5, 0.3333, 0.5, 0.9167, 0.5, 0.8333, 0.375, 0.0, 0.5, 0.0, 0.625, 0.0, 0.625, 0.25, 0.5, 0.25, 0.375, 0.25, 0.5, 0.4167, 0.5625, 0.4167, 0.625, 0.4167, 0.625, 0.5, 0.5, 0.5, 0.375, 0.5, 0.5, 0.5, 0.625, 0.5, 0.625, 0.75, 0.5, 0.75, 0.375, 0.75, 0.5, 0.9167, 0.5625, 0.9167, 0.625, 0.9167, 0.625, 1.0, 0.5, 1.0, 0.125, 0.5, 0.375, 0.5, 0.375, 0.75, 0.125, 0.75, 0.625, 0.5, 0.7083, 0.5, 0.7917, 0.5, 0.875, 0.5, 0.875, 0.75, 0.7917, 0.75, 0.7083, 0.75, 0.625, 0.75, 0.375, 0.75, 0.5, 0.75, 0.5, 0.8333, 0.5, 0.9167, 0.5, 1.0, 0.375, 1.0, 0.375, 0.25, 0.5, 0.25, 0.5, 0.3333, 0.5, 0.4167, 0.5, 0.5, 0.375, 0.5, 0.5, 0.75, 0.625, 0.75, 0.625, 0.8333, 0.5625, 0.8333, 0.5, 0.8333, 0.5625, 0.8333, 0.625, 0.8333, 0.625, 0.9167, 0.5625, 0.9167, 0.5, 0.25, 0.625, 0.25, 0.625, 0.3333, 0.5625, 0.3333, 0.5, 0.3333, 0.5625, 0.3333, 0.625, 0.3333, 0.625, 0.4167, 0.5625, 0.4167, 0.5625, 0.3333, 0.5625, 0.4167, 0.5625, 0.8333, 0.5625, 0.9167, 0.5, 0.3333, 0.5625, 0.3333, 0.5625, 0.9167, 0.5, 0.9167, 0.5625, 0.4167, 0.5, 0.4167, 0.5, 0.8333, 0.5625, 0.8333, 0.5, 0.4167, 0.5, 0.3333, 0.5, 0.9167, 0.5, 0.8333, 0.0, 0.0, 0.0, 0.0, 0.4583, 0.125, 0.5, 0.125, 0.4583, 0.9167, 0.5, 0.5, 0.5417, 0.08333, 0.5417, 0.08333, 0.4583, 0.8333, 0.4583, 0.5833, 0.4583, 0.6667, 0.5417, 0.08333, 0.5417, 0.08333, 0.4583, 0.08333, 0.4583, 0.6667, 0.4583, 0.5833, 0.4583, 0.1667, 0.4583, 0.1597, 0.4583, 0.1528, 0.4583, 0.1458, 0.4583, 0.1354, 0.4583, 0.125, 0.4583, 0.1042, 0.4583, 0.4167, 0.5417, 0.08333, 0.5417, 0.08333, 0.5417, 0.08333, 0.5417, 0.08333, 0.5417, 0.08333, 0.5324, 0.1111, 0.5231, 0.1389, 0.5139, 0.1667, 0.4861, 0.25, 0.4583, 0.3333, 0.5, 0.1042, 0.5417, 0.08333, 0.5417, 0.08333, 0.5, 0.08333, 0.5, 0.09375, 0.5, 0.08333, 0.5417, 0.08333, 0.5417, 0.125, 0.5, 0.125, 0.5, 0.1042, 0.4583, 0.1042, 0.5, 0.1042, 0.5, 0.125, 0.4583, 0.125, 0.4583, 0.1042, 0.5, 0.09375, 0.5, 0.1042, 0.4583, 0.1042, 0.4583, 0.08333, 0.4583, 0.1042, 0.4583, 0.1042, 0.4583, 0.1042, 0.4583, 0.125, 0.5, 0.1042, 0.5, 0.09375, 0.4583, 0.1042, 0.5, 0.09375, 0.5, 0.08333, 0.5, 0.08333, 0.5, 0.1042, 0.5, 0.5, 0.4583, 0.9167, 0.4583, 0.1042, 0.5, 0.08333, 0.4583, 0.9167, 0.4583, 0.8333, 0.5417, 0.08333, 0.5417, 0.08333, 0.5, 0.5, 0.4583, 0.08333, 0.4583, 0.6667, 0.4583, 0.5833, 0.4583, 0.1667, 0.4583, 0.1597, 0.4583, 0.1528, 0.4583, 0.1458, 0.4583, 0.125, 0.4583, 0.1042, 0.0, 0.0, 0.0, 0.0, 0.0, 0.0, 0.0, 0.0, 0.5, 0.1042, 0.5417, 0.08333, 0.5417, 0.08333, 0.5, 0.08333, 0.5, 0.09375, 0.4583, 0.1042, 0.5, 0.09375, 0.5, 0.1042, 0.4583, 0.1042, 0.4583, 0.1458, 0.5, 0.1146, 0.5208, 0.09896, 0.5312, 0.09115, 0.5417, 0.08333, 0.5417, 0.08333, 0.5, 0.1042, 0.4583, 0.125, 0.4583, 0.08333, 0.4583, 0.1042, 0.4583, 0.1042, 0.4583, 0.1042, 0.4583, 0.125, 0.5, 0.1042, 0.5, 0.09375, 0.4583, 0.1042, 0.5, 0.09375, 0.5, 0.08333, 0.5, 0.08333, 0.5, 0.1042, 0.5, 0.5, 0.4583, 0.9167, 0.4583, 0.1042, 0.5, 0.08333, 0.4583, 0.5833, 0.4583, 0.6667, 0.5417, 0.08333, 0.5417, 0.08333, 0.4583, 0.08333, 0.4583, 0.2778, 0.4583, 0.4722, 0.4583, 0.6667, 0.4583, 0.5833, 0.4583, 0.1667, 0.0, 0.0, 0.0, 0.0, 0.0, 0.0, 0.0, 0.0, 0.0, 0.0, 0.0, 0.0, 0.0, 0.0, 0.0, 0.0, 0.4583, 0.1389, 0.4583, 0.1389, 0.0, 0.0, 0.0, 0.0, 0.0, 0.0, 0.0, 0.0, 0.0, 0.0, 0.0, 0.0, 0.0, 0.0, 0.0, 0.0, 0.0, 0.0, 0.0, 0.0, 0.0, 0.0, 0.0, 0.0, 0.0, 0.0, 0.0, 0.0, 0.0, 0.0, 0.0, 0.0, 0.0, 0.0, 0.0, 0.0, 0.0, 0.0, 0.0, 0.0, 0.0, 0.0, 0.0, 0.0, 0.4583, 0.4722, 0.4583, 0.2778, 0.4583, 0.2778, 0.4583, 0.4722, 0.0, 0.0, 0.0, 0.0, 0.0, 0.0, 0.0, 0.0, 0.0, 0.0, 0.0, 0.0, 0.0, 0.0, 0.0, 0.0, 0.4583, 0.1667, 0.4583, 0.1389, 0.4583, 0.1389, 0.4583, 0.1667, 0.0, 0.0, 0.0, 0.0, 0.0, 0.0, 0.0, 0.0, 0.0, 0.0, 0.0, 0.0, 0.0, 0.0, 0.0, 0.0, 0.0, 0.0, 0.0, 0.0, 0.0, 0.0, 0.0, 0.0, 0.0, 0.0, 0.0, 0.0, 0.0, 0.0, 0.0, 0.0, 0.0, 0.0, 0.0, 0.0, 0.0, 0.0, 0.0, 0.0, 0.0, 0.0, 0.0, 0.0, 0.0, 0.0, 0.0, 0.0, 0.0, 0.0, 0.0, 0.0, 0.0, 0.0, 0.0, 0.0, 0.4583, 0.1389, 0.4583, 0.1389, 0.4583, 0.1389, 0.4583, 0.1389, 0.0, 0.0, 0.0, 0.0, 0.0, 0.0, 0.0, 0.0, 0.4583, 0.1389, 0.4583, 0.1389, 0.4583, 0.1389, 0.4583, 0.1389, 0.0, 0.0, 0.0, 0.0, 0.0, 0.0, 0.0, 0.0, 0.0, 0.0, 0.0, 0.0, 0.0, 0.0, 0.0, 0.0, 0.0, 0.0, 0.0, 0.0, 0.0, 0.0, 0.0, 0.0, 0.0, 0.0, 0.0, 0.0, 0.0, 0.0, 0.0, 0.0, 0.0, 0.0, 0.0, 0.0, 0.0, 0.0, 0.0, 0.0, 0.0, 0.0, 0.0, 0.0, 0.0, 0.0, 0.0, 0.0, 0.0, 0.0, 0.0, 0.0, 0.0, 0.0, 0.0, 0.0, 0.0, 0.0, 0.0, 0.0, 0.0, 0.0, 0.0, 0.0, 0.0, 0.0, 0.0, 0.0, 0.0, 0.0, 0.0, 0.0, 0.0, 0.0, 0.0, 0.0, 0.0, 0.0, 0.0, 0.0, 0.0, 0.0, 0.0, 0.0, 0.0, 0.0, 0.0, 0.0, 0.0, 0.0, 0.0, 0.0, 0.0, 0.0, 0.0, 0.0, 0.0, 0.0, 0.4583, 0.4722, 0.4583, 0.4722, 0.4583, 0.4722, 0.4583, 0.4722, 0.4583, 0.1389, 0.4583, 0.1389, 0.4583, 0.1389, 0.4583, 0.1389, 0.4583, 0.4722, 0.4583, 0.2778, 0.4583, 0.2778, 0.4583, 0.4722, 0.4583, 0.4722, 0.4583, 0.4722, 0.4583, 0.2778, 0.4583, 0.2778, 0.0, 0.0, 0.0, 0.0, 0.0, 0.0, 0.0, 0.0, 0.0, 0.0, 0.0, 0.0, 0.0, 0.0, 0.0, 0.0, 0.0, 0.0, 0.0, 0.0, 0.0, 0.0, 0.0, 0.0, 0.0, 0.0, 0.0, 0.0, 0.0, 0.0, 0.0, 0.0, 0.0, 0.0, 0.0, 0.0, 0.0, 0.0, 0.0, 0.0, 0.0, 0.0, 0.0, 0.0, 0.0, 0.0, 0.0, 0.0, 0.4583, 0.1389, 0.4583, 0.1389, 0.4583, 0.1389, 0.4583, 0.1389, 0.0, 0.0, 0.0, 0.0, 0.0, 0.0, 0.0, 0.0, 0.0, 0.0, 0.0, 0.0, 0.0, 0.0, 0.0, 0.0, 0.0, 0.0, 0.0, 0.0, 0.0, 0.0, 0.0, 0.0, 0.375, 0.0, 0.625, 0.0, 0.625, 0.25, 0.375, 0.25, 0.375, 0.25, 0.625, 0.25, 0.625, 0.5, 0.375, 0.5, 0.375, 0.5, 0.625, 0.5, 0.625, 0.75, 0.375, 0.75, 0.375, 0.75, 0.625, 0.75, 0.625, 1.0, 0.375, 1.0, 0.125, 0.5, 0.375, 0.5, 0.375, 0.75, 0.125, 0.75, 0.625, 0.5, 0.875, 0.5, 0.875, 0.75, 0.625, 0.75, 0.375, 0.0, 0.625, 0.0, 0.625, 0.25, 0.375, 0.25, 0.375, 0.25, 0.625, 0.25, 0.625, 0.5, 0.375, 0.5, 0.375, 0.5, 0.625, 0.5, 0.625, 0.75, 0.375, 0.75, 0.375, 0.75, 0.625, 0.75, 0.625, 1.0, 0.375, 1.0, 0.125, 0.5, 0.375, 0.5, 0.375, 0.75, 0.125, 0.75, 0.625, 0.5, 0.875, 0.5, 0.875, 0.75, 0.625, 0.75, 0.0, 0.0, 0.0, 0.0, 0.0, 0.0, 0.0, 0.0, 0.0, 0.0, 0.0, 0.0, 0.5, 0.125, 0.5417, 0.125, 0.4583, 0.125, 0.4583, 0.1354, 0.4583, 0.1458, 0.4722, 0.1354, 0.4861, 0.125, 0.5, 0.1146, 0.5139, 0.1042, 0.5174, 0.1016, 0.5208, 0.09896, 0.5243, 0.09635, 0.5278, 0.09375, 0.5312, 0.09115, 0.5347, 0.08854, 0.5382, 0.08594, 0.5417, 0.08333, 0.5417, 0.08333, 0.5417, 0.08333, 0.5, 0.1042, 0.4861, 0.1296, 0.4861, 0.125, 0.4722, 0.1354, 0.4583, 0.1458, 0.4583, 0.1528, 0.4861, 0.1389, 0.4861, 0.1343, 0.4583, 0.1597, 0.4583, 0.1667, 0.5139, 0.1111, 0.5046, 0.1188, 0.4954, 0.1265, 0.4861, 0.1343, 0.4861, 0.1389, 0.5139, 0.1065, 0.5139, 0.1042, 0.5, 0.1146, 0.4861, 0.125, 0.0, 0.0, 0.0, 0.0, 0.0, 0.0, 0.0, 0.0, 0.0, 0.0, 0.0, 0.0, 0.0, 0.0, 0.0, 0.0, 0.0, 0.0, 0.0, 0.0, 0.4861, 0.1296, 0.4583, 0.1528, 0.0, 0.0, 0.4583, 0.1528, 0.4583, 0.1597, 0.0, 0.0, 0.5417, 0.08333, 0.5417, 0.08333, 0.5208, 0.1003, 0.5208, 0.1016, 0.4583, 0.1528, 0.5, 0.1181, 0.5, 0.1146, 0.4583, 0.1458, 0.4583, 0.1667, 0.5, 0.125, 0.5, 0.1215, 0.4583, 0.1597, 0.0, 0.0, 0.0, 0.0, 0.5, 0.1215, 0.5, 0.1181, 0.0, 0.0, 0.0, 0.0, 0.0, 0.0, 0.0, 0.0, 0.0, 0.0, 0.0, 0.0, 0.0, 0.0, 0.0, 0.0, 0.0, 0.0, 0.0, 0.0, 0.0, 0.0, 0.0, 0.0, 0.0, 0.0, 0.0, 0.0, 0.0, 0.0, 0.0, 0.0, 0.5, 0.1181, 0.4583, 0.1528, 0.0, 0.0, 0.0, 0.0, 0.4583, 0.1597, 0.5, 0.1215, 0.0, 0.0, 0.0, 0.0, 0.4583, 0.1528, 0.4583, 0.1597, 0.0, 0.0, 0.0, 0.0, 0.0, 0.0, 0.0, 0.0, 0.4583, 0.4722, 0.4583, 0.4722, 0.4583, 0.2778, 0.4583, 0.2778, 0.0, 0.0, 0.0, 0.0, 0.0, 0.0, 0.0, 0.0, 0.4583, 0.4722, 0.4583, 0.4722, 0.4583, 0.4722, 0.4583, 0.4722, 0.0, 0.0, 0.0, 0.0, 0.0, 0.0, 0.0, 0.0, 0.4583, 0.4722, 0.4583, 0.2778, 0.4583, 0.2778, 0.4583, 0.4722, 0.0, 0.0, 0.0, 0.0, 0.0, 0.0, 0.0, 0.0, 0.4583, 0.4722, 0.4583, 0.2778, 0.4583, 0.2778, 0.4583, 0.4722, 0.0, 0.0, 0.0, 0.0, 0.0, 0.0, 0.0, 0.0, 0.4583, 0.4722, 0.4583, 0.2778, 0.4583, 0.2778, 0.4583, 0.4722, 0.0, 0.0, 0.0, 0.0, 0.0, 0.0, 0.0, 0.0, 0.0, 0.0, 0.0, 0.0, 0.0, 0.0, 0.0, 0.0, 0.0, 0.0, 0.0, 0.0, 0.0, 0.0, 0.0, 0.0, 0.4583, 0.4722, 0.4583, 0.4722, 0.4583, 0.4722, 0.4583, 0.4722, 0.0, 0.0, 0.0, 0.0, 0.0, 0.0, 0.0, 0.0, 0.0, 0.0, 0.0, 0.0, 0.0, 0.0, 0.0, 0.0, 0.0, 0.0, 0.0, 0.0, 0.0, 0.0, 0.0, 0.0, 0.4583, 0.4722, 0.4583, 0.4722, 0.4583, 0.4722, 0.4583, 0.4722, 0.0, 0.0, 0.0, 0.0, 0.5417, 0.08333, 0.5417, 0.08333, 0.5417, 0.08333, 0.5417, 0.08333, 0.5417, 0.08333, 0.5417, 0.08333, 0.5417, 0.08333, 0.5417, 0.08333, 0.5417, 0.08333, 0.5417, 0.08333, 0.5231, 0.1019, 0.5231, 0.1013, 0.5139, 0.1103, 0.5139, 0.1111, 0.5231, 0.1013, 0.5231, 0.1008, 0.5139, 0.1096, 0.5139, 0.1103, 0.5417, 0.08333, 0.5417, 0.08333, 0.5324, 0.09234, 0.5324, 0.09259, 0.5324, 0.09259, 0.5324, 0.09234, 0.5231, 0.1013, 0.5231, 0.1019, 0.2407, 0.03704, 0.2006, 0.03086, 0.1605, 0.02469, 0.1204, 0.01852, 0.5324, 0.09208, 0.5324, 0.09234, 0.5324, 0.09234, 0.5324, 0.09208, 0.5231, 0.1008, 0.5231, 0.1013, 0.0, 0.0, 0.0, 0.0, 0.0, 0.0, 0.0, 0.0, 0.06019, 0.009259, 0.03009, 0.00463, 0.03009, 0.00463, 0.06019, 0.009259, 0.3611, 0.05556, 0.2407, 0.03704, 0.3611, 0.05556, 0.5417, 0.08333, 0.3611, 0.05556, 0.2407, 0.03704, 0.5324, 0.09234, 0.5417, 0.08333, 0.0, 0.0, 0.0, 0.0, 0.1204, 0.01852, 0.1806, 0.02778, 0.0, 0.0, 0.0, 0.0, 0.06019, 0.009259, 0.1204, 0.01852, 0.0, 0.0, 0.0, 0.0, 0.0, 0.0, 0.03009, 0.00463, 0.06019, 0.009259, 0.0, 0.0, 0.0, 0.0, 0.0, 0.0, 0.0, 0.0, 0.0, 0.0, 0.1806, 0.02778, 0.3611, 0.05556, 0.5417, 0.08333, 0.5417, 0.08333, 0.1806, 0.02778, 0.1204, 0.01852, 0.1204, 0.01852, 0.1806, 0.02778, 0.1204, 0.01852, 0.1605, 0.02469, 0.1605, 0.02469, 0.1204, 0.01852, 0.2006, 0.03086, 0.2407, 0.03704, 0.2407, 0.03704, 0.2006, 0.03086, 0.0, 0.0, 0.0, 0.0, 0.0, 0.0, 0.0, 0.0, 0.0, 0.0, 0.0, 0.0, 0.06019, 0.009259, 0.03009, 0.00463, 0.0, 0.0, 0.0, 0.0, 0.03009, 0.00463, 0.0, 0.0, 0.0, 0.0, 0.0, 0.0, 0.0, 0.0, 0.0, 0.0, 0.0, 0.0, 0.0, 0.0, 0.0, 0.0, 0.0, 0.0, 0.1605, 0.02469, 0.2006, 0.03086, 0.2006, 0.03086, 0.1605, 0.02469, 0.03009, 0.00463, 0.0, 0.0, 0.0, 0.0, 0.03009, 0.00463, 0.0, 0.0, 0.0, 0.0, 0.0, 0.0, 0.0, 0.0, 0.0, 0.0, 0.0, 0.0, 0.0, 0.0, 0.0, 0.0, 0.0, 0.0, 0.0, 0.0, 0.0, 0.0, 0.0, 0.0, 0.0, 0.0, 0.1204, 0.01852, 0.06019, 0.009259, 0.06019, 0.009259, 0.1204, 0.01852, 0.0, 0.0, 0.0, 0.0, 0.5231, 0.1008, 0.5324, 0.09208, 0.5139, 0.1096, 0.5231, 0.1008, 0.0, 0.0, 0.0, 0.0, 0.0, 0.0, 0.0, 0.0, 0.1204, 0.01852, 0.06019, 0.009259, 0.0, 0.0, 0.0, 0.0, 0.0, 0.0, 0.0, 0.0, 0.0, 0.0, 0.0, 0.0, 0.0, 0.0, 0.0, 0.0, 0.5, 0.125, 0.5208, 0.1042, 0.5208, 0.1036, 0.5208, 0.1031, 0.5208, 0.1026, 0.5208, 0.1023, 0.5208, 0.1021, 0.5208, 0.1016, 0.5208, 0.1003, 0.5208, 0.09896, 0.5, 0.1146, 0.5, 0.1181, 0.5, 0.1215, 0.0, 0.0, 0.0, 0.0, 0.0, 0.0, 0.0, 0.0, 0.0, 0.0, 0.0, 0.0, 0.0, 0.0, 0.0, 0.0, 0.0, 0.0, 0.0, 0.0, 0.0, 0.0, 0.0, 0.0, 0.0, 0.0, 0.0, 0.0, 0.1204, 0.01852, 0.1204, 0.01852, 0.0, 0.0, 0.0, 0.0, 0.5324, 0.09208, 0.1204, 0.01852, 0.0, 0.0, 0.0, 0.0, 0.5417, 0.08333, 0.5417, 0.08333, 0.5347, 0.08854, 0.5312, 0.09115, 0.5278, 0.09375, 0.0, 0.0, 0.0, 0.0, 0.5347, 0.08854, 0.0, 0.0, 0.5417, 0.08333, 0.5417, 0.08333, 0.5382, 0.08594, 0.0, 0.0, 0.5278, 0.09375, 0.4861, 0.125, 0.5139, 0.1065, 0.5417, 0.08333, 0.5417, 0.08333, 0.0, 0.0, 0.0, 0.0, 0.0, 0.0, 0.0, 0.0, 0.0, 0.0, 0.0, 0.0, 0.0, 0.0, 0.0, 0.0, 0.0, 0.0, 0.0, 0.0, 0.0, 0.0, 0.0, 0.0, 0.0, 0.0, 0.0, 0.0, 0.0, 0.0, 0.0, 0.0, 0.0, 0.0, 0.0, 0.0, 0.0, 0.0, 0.0, 0.0, 0.0, 0.0, 0.0, 0.0, 0.0, 0.0, 0.0, 0.0, 0.0, 0.0, 0.0, 0.0, 0.0, 0.0, 0.0, 0.0, 0.0, 0.0, 0.0, 0.0, 0.0, 0.0, 0.0, 0.0, 0.0, 0.0, 0.0, 0.0, 0.0, 0.0, 0.0, 0.0, 0.0, 0.0, 0.0, 0.0, 0.0, 0.0, 0.0, 0.0, 0.0, 0.0, 0.1204, 0.01852, 0.0, 0.0, 0.0, 0.0, 0.1204, 0.01852, 0.1605, 0.02469, 0.0, 0.0, 0.0, 0.0, 0.1605, 0.02469, 0.2006, 0.03086, 0.0, 0.0, 0.0, 0.0, 0.2006, 0.03086, 0.2407, 0.03704, 0.0, 0.0, 0.0, 0.0, 0.0, 0.0, 0.0, 0.0, 0.0, 0.0, 0.0, 0.0, 0.1806, 0.02778, 0.1204, 0.01852, 0.0, 0.0, 0.0, 0.0, 0.0, 0.0, 0.0, 0.0, 0.0, 0.0, 0.0, 0.0, 0.0, 0.0, 0.0, 0.0, 0.0, 0.0, 0.0, 0.0, 0.0, 0.0, 0.0, 0.0, 0.0, 0.0, 0.0, 0.0, 0.0, 0.0, 0.0, 0.0, 0.0, 0.0, 0.0, 0.0, 0.0, 0.0, 0.0, 0.0, 0.0, 0.0, 0.0, 0.0, 0.0, 0.0, 0.0, 0.0, 0.0, 0.0, 0.0, 0.0, 0.0, 0.0, 0.0, 0.0, 0.0, 0.0, 0.0, 0.0, 0.0, 0.0, 0.0, 0.0, 0.0, 0.0, 0.0, 0.0, 0.0, 0.0, 0.5417, 0.08333, 0.5417, 0.08333, 0.0, 0.0, 0.0, 0.0, 0.0, 0.0, 0.0, 0.0, 0.0, 0.0, 0.0, 0.0, 0.0, 0.0, 0.0, 0.0, 0.0, 0.0, 0.0, 0.0, 0.0, 0.0, 0.0, 0.0, 0.0, 0.0, 0.0, 0.0, 0.0, 0.0, 0.5208, 0.1016, 0.5417, 0.08333, 0.5208, 0.1021, 0.5208, 0.1023, 0.0, 0.0, 0.0, 0.0, 0.5208, 0.1023, 0.5208, 0.1026, 0.0, 0.0, 0.0, 0.0, 0.5208, 0.1026, 0.5208, 0.1031, 0.0, 0.0, 0.0, 0.0, 0.5208, 0.09896, 0.5417, 0.08333, 0.5417, 0.08333, 0.5208, 0.1003, 0.5417, 0.08333, 0.5417, 0.08333, 0.0, 0.0, 0.0, 0.0, 0.5417, 0.08333, 0.5208, 0.1042, 0.5208, 0.1036, 0.5417, 0.08333, 0.5417, 0.08333, 0.5417, 0.08333, 0.0, 0.0, 0.0, 0.0, 0.0, 0.0, 0.0, 0.0, 0.5417, 0.08333, 0.5208, 0.1036, 0.5208, 0.1031, 0.5208, 0.1036, 0.0, 0.0, 0.0, 0.0, 0.5208, 0.1016, 0.5208, 0.1021, 0.0, 0.0, 0.0, 0.0, 0.5417, 0.08333, 0.5417, 0.08333, 0.0, 0.0, 0.0, 0.0, 0.4583, 0.4167, 0.5, 0.25, 0.5208, 0.1458, 0.5, 0.2083, 0.4583, 0.3333, 0.5208, 0.1458, 0.5208, 0.1458, 0.5, 0.25, 0.5, 0.25, 0.5208, 0.1458, 0.5208, 0.1458, 0.5, 0.25, 0.5, 0.25, 0.0, 0.0, 0.0, 0.0, 0.0, 0.0, 0.0, 0.0, 0.0, 0.0, 0.0, 0.0, 0.0, 0.0, 0.0, 0.0, 0.5208, 0.1458, 0.5208, 0.1458, 0.5, 0.25, 0.5, 0.25, 0.5208, 0.1458, 0.5208, 0.1458, 0.5, 0.25, 0.5, 0.25, 0.0, 0.0, 0.0, 0.0, 0.0, 0.0, 0.0, 0.0, 0.5208, 0.1458, 0.5208, 0.1458, 0.5, 0.25, 0.5, 0.25, 0.0, 0.0, 0.0, 0.0, 0.0, 0.0, 0.0, 0.0, 0.5, 0.25, 0.5417, 0.08333, 0.5417, 0.08333, 0.5208, 0.1458, 0.0, 0.0, 0.0, 0.0, 0.0, 0.0, 0.0, 0.0, 0.5208, 0.1458, 0.5, 0.25, 0.5, 0.25, 0.5208, 0.1458, 0.5417, 0.08333, 0.5208, 0.1042, 0.5208, 0.1042, 0.5417, 0.08333, 0.4583, 0.6667, 0.4583, 0.1146, 0.4583, 0.1042, 0.4583, 0.2917, 0.4583, 0.4792, 0.4583, 0.6667, 0.4583, 0.5833, 0.4583, 0.1146, 0.5, 0.25, 0.4583, 0.1042, 0.4583, 0.1146, 0.5, 0.25, 0.4583, 0.5833, 0.4583, 0.125, 0.4583, 0.1146, 0.4583, 0.4167, 0.4583, 0.1562, 0.4583, 0.1458, 0.4583, 0.4167, 0.4583, 0.1667, 0.4583, 0.1562, 0.4583, 0.5833, 0.4583, 0.1458, 0.4583, 0.1354, 0.4583, 0.5833, 0.4583, 0.1354, 0.4583, 0.125, 0.5, 0.25, 0.4583, 0.1146, 0.4583, 0.125, 0.5, 0.25, 0.5, 0.25, 0.4583, 0.125, 0.4583, 0.1354, 0.5, 0.25, 0.5, 0.25, 0.4583, 0.1354, 0.4583, 0.1458, 0.5, 0.25, 0.5, 0.25, 0.4583, 0.1458, 0.4583, 0.1562, 0.5, 0.25, 0.5, 0.25, 0.4583, 0.1562, 0.4583, 0.1667, 0.5, 0.25, 0.4583, 0.2917, 0.4583, 0.1042, 0.0, 0.0, 0.5417, 0.08333, 0.4583, 0.4792, 0.4583, 0.2917, 0.5417, 0.08333, 0.5417, 0.08333, 0.4583, 0.08333, 0.4583, 0.08854, 0.5417, 0.08333, 0.5417, 0.08333, 0.5417, 0.08333, 0.5417, 0.08333, 0.5417, 0.08333, 0.5417, 0.08333, 0.5417, 0.08333, 0.5417, 0.08333, 0.5417, 0.08333, 0.5417, 0.08333, 0.5417, 0.08333, 0.5417, 0.08333, 0.5417, 0.08333, 0.5417, 0.08333, 0.5417, 0.08333, 0.5417, 0.08333, 0.5417, 0.08333, 0.5417, 0.08333, 0.5417, 0.08333, 0.5417, 0.08333, 0.5417, 0.08333, 0.5417, 0.08333, 0.5417, 0.08333, 0.5417, 0.08333, 0.5417, 0.08333, 0.5417, 0.08333, 0.5417, 0.08333, 0.5417, 0.08333, 0.5417, 0.08333, 0.5417, 0.08333, 0.5417, 0.08333, 0.5417, 0.08333, 0.5417, 0.08333, 0.5417, 0.08333, 0.5417, 0.08333, 0.5417, 0.08333, 0.5417, 0.08333, 0.5417, 0.08333, 0.5417, 0.08333, 0.5417, 0.08333, 0.5417, 0.08333, 0.5417, 0.08333, 0.5417, 0.08333, 0.5417, 0.08333, 0.5417, 0.08333, 0.5417, 0.08333, 0.5417, 0.08333, 0.5417, 0.08333, 0.5417, 0.08333, 0.5417, 0.08333, 0.5417, 0.08333, 0.5417, 0.08333, 0.5417, 0.08333, 0.5417, 0.08333, 0.5417, 0.08333, 0.5417, 0.08333, 0.5417, 0.08333, 0.5417, 0.08333, 0.5417, 0.08333, 0.5417, 0.08333, 0.5417, 0.08333, 0.5417, 0.08333, 0.5417, 0.08333, 0.5417, 0.08333, 0.5417, 0.08333, 0.5417, 0.08333, 0.5417, 0.08333, 0.5417, 0.08333, 0.5417, 0.08333, 0.4583, 0.5833, 0.5417, 0.08333, 0.5417, 0.08333, 0.0, 0.0, 0.0, 0.0, 0.0, 0.0, 0.0, 0.0, 0.0, 0.0, 0.0, 0.0, 0.0, 0.0, 0.0, 0.0, 0.0, 0.0, 0.0, 0.0, 0.0, 0.0, 0.0, 0.0, 0.0, 0.0, 0.0, 0.0, 0.0, 0.0, 0.0, 0.0, 0.0, 0.0, 0.0, 0.0, 0.0, 0.0, 0.0, 0.0, 0.0, 0.0, 0.0, 0.0, 0.0, 0.0, 0.0, 0.0, 0.0, 0.0, 0.0, 0.0, 0.0, 0.0, 0.0, 0.0, 0.0, 0.0, 0.0, 0.0, 0.0, 0.0, 0.0, 0.0, 0.0, 0.0, 0.0, 0.0, 0.0, 0.0, 0.0, 0.0, 0.0, 0.0, 0.4583, 0.5833, 0.5417, 0.08333, 0.5417, 0.08333, 0.4583, 0.5833, 0.375, 0.0, 0.625, 0.0, 0.625, 0.25, 0.375, 0.25, 0.375, 0.25, 0.625, 0.25, 0.625, 0.5, 0.375, 0.5, 0.375, 0.5, 0.625, 0.5, 0.625, 0.75, 0.375, 0.75, 0.375, 0.75, 0.625, 0.75, 0.625, 1.0, 0.375, 1.0, 0.125, 0.5, 0.375, 0.5, 0.375, 0.75, 0.125, 0.75, 0.625, 0.5, 0.875, 0.5, 0.875, 0.75, 0.625, 0.75, 0.375, 0.9167, 0.4583, 0.9167, 0.4583, 1.0, 0.375, 1.0, 0.4583, 0.9167, 0.5, 0.9167, 0.5417, 0.9167, 0.5417, 1.0, 0.4583, 1.0, 0.5417, 0.9167, 0.7917, 0.75, 0.875, 0.75, 0.5417, 0.0, 0.375, 0.0, 0.625, 0.0, 0.625, 0.25, 0.375, 0.25, 0.375, 0.25, 0.625, 0.25, 0.625, 0.5, 0.375, 0.5, 0.375, 0.5, 0.625, 0.5, 0.625, 0.75, 0.375, 0.75, 0.375, 0.75, 0.625, 0.75, 0.625, 1.0, 0.375, 1.0, 0.125, 0.5, 0.375, 0.5, 0.375, 0.75, 0.125, 0.75, 0.625, 0.5, 0.875, 0.5, 0.875, 0.75, 0.625, 0.75, 0.375, 0.9167, 0.4583, 0.9167, 0.4583, 1.0, 0.375, 1.0, 0.4583, 0.9167, 0.5, 0.9167, 0.5417, 0.9167, 0.5417, 1.0, 0.4583, 1.0, 0.5417, 0.9167, 0.7917, 0.75, 0.875, 0.75, 0.5417, 0.0, 0.375, 0.0, 0.625, 0.0, 0.625, 0.25, 0.375, 0.25, 0.375, 0.25, 0.625, 0.25, 0.625, 0.5, 0.375, 0.5, 0.375, 0.5, 0.625, 0.5, 0.625, 0.75, 0.375, 0.75, 0.375, 0.75, 0.625, 0.75, 0.625, 1.0, 0.375, 1.0, 0.125, 0.5, 0.375, 0.5, 0.375, 0.75, 0.125, 0.75, 0.625, 0.5, 0.875, 0.5, 0.875, 0.75, 0.625, 0.75, 0.375, 0.9167, 0.4583, 0.9167, 0.4583, 1.0, 0.375, 1.0, 0.4583, 0.9167, 0.5, 0.9167, 0.5417, 0.9167, 0.5417, 1.0, 0.4583, 1.0, 0.5417, 0.9167, 0.7917, 0.75, 0.875, 0.75, 0.5417, 0.0, 0.375, 0.0, 0.625, 0.0, 0.625, 0.25, 0.375, 0.25, 0.375, 0.25, 0.625, 0.25, 0.625, 0.5, 0.375, 0.5, 0.375, 0.5, 0.625, 0.5, 0.625, 0.75, 0.375, 0.75, 0.375, 0.75, 0.625, 0.75, 0.625, 1.0, 0.375, 1.0, 0.125, 0.5, 0.375, 0.5, 0.375, 0.75, 0.125, 0.75, 0.625, 0.5, 0.875, 0.5, 0.875, 0.75, 0.625, 0.75, 0.375, 0.9167, 0.4583, 0.9167, 0.4583, 1.0, 0.375, 1.0, 0.4583, 0.9167, 0.5, 0.9167, 0.5417, 0.9167, 0.5417, 1.0, 0.4583, 1.0, 0.5417, 0.9167, 0.7917, 0.75, 0.875, 0.75, 0.5417, 0.0, 0.375, 0.0, 0.625, 0.0, 0.625, 0.25, 0.375, 0.25, 0.375, 0.25, 0.625, 0.25, 0.625, 0.5, 0.375, 0.5, 0.375, 0.5, 0.625, 0.5, 0.625, 0.75, 0.375, 0.75, 0.375, 0.75, 0.625, 0.75, 0.625, 1.0, 0.375, 1.0, 0.125, 0.5, 0.375, 0.5, 0.375, 0.75, 0.125, 0.75, 0.625, 0.5, 0.875, 0.5, 0.875, 0.75, 0.625, 0.75, 0.375, 0.9167, 0.4583, 0.9167, 0.4583, 1.0, 0.375, 1.0, 0.4583, 0.9167, 0.5, 0.9167, 0.5417, 0.9167, 0.5417, 1.0, 0.4583, 1.0, 0.5417, 0.9167, 0.7917, 0.75, 0.875, 0.75, 0.5417, 0.0, 0.375, 0.0, 0.625, 0.0, 0.625, 0.25, 0.375, 0.25, 0.375, 0.25, 0.625, 0.25, 0.625, 0.5, 0.375, 0.5, 0.375, 0.5, 0.625, 0.5, 0.625, 0.75, 0.375, 0.75, 0.375, 0.75, 0.625, 0.75, 0.625, 1.0, 0.375, 1.0, 0.125, 0.5, 0.375, 0.5, 0.375, 0.75, 0.125, 0.75, 0.625, 0.5, 0.875, 0.5, 0.875, 0.75, 0.625, 0.75])
me_cube_053.materials.append(mat_a1_material)
me_cube_053.materials.append(mat_a1_material_001)
me_cube_053.materials.append(None)
me_cube_053.update()
me_cube_001 = bpy.data.meshes.new('Cube.001')
me_cube_001.from_pydata([(-1.77, -0.2, 1.592), (-2.18, -1.5, 1.192), (-2.18, -0.2, 1.592), (-2.18, -1.5, 1.592), (0.0, -1.5, 1.492), (-1.77, -1.5, 1.592), (-2.861e-06, -0.2, 1.592), (-2.861e-06, -1.5, 1.592), (-2.1, -1.5, 1.192), (-1.77, -1.5, 1.492), (-2.18, -0.2, 1.192), (-2.1, -0.2, 1.192), (-1.77, -0.2, 1.492), (0.0, -0.2, 1.492), (-2.18, -3.576e-07, 1.592), (-1.77, -3.576e-07, 1.592), (-2.861e-06, -3.576e-07, 1.592), (-2.18, 0.0, 1.192), (0.0, 0.0, 0.9413), (-2.18, 0.0, 0.0), (-2.18, -0.2, 0.0), (-1.77, 0.0, 0.0), (-1.77, -0.2, 0.0), (0.0, 0.0, 0.0), (0.0, -0.2, 0.0), (-2.1, -0.2, 0.0), (-2.18, 0.0, 0.0), (-1.77, -0.2, 1.192), (0.0, -0.2, 1.192), (-1.77, -0.2942, 1.492), (0.0, -0.2942, 1.492), (-2.1, -0.3023, 1.192), (-1.77, -0.3023, 1.192), (-1.77, -0.3023, 1.492), (0.0, -0.3023, 1.492), (0.0, -0.3023, 1.192), (0.0, -1.402, 1.492), (0.0, -1.402, 1.192), (-1.77, -1.5, 1.192), (-2.1, -1.402, 1.192), (0.0, -1.5, 1.492), (0.0, -1.5, 1.192), (-1.77, -1.402, 1.192), (-1.77, -1.402, 1.492), (0.0, -1.402, 1.492), (0.0, -1.402, 1.192), (-0.2, -0.2, 0.0), (-0.2, -0.2, 1.192), (-0.2, -0.3023, 1.192), (-0.2, -0.2, 0.0), (0.0, -0.2, 0.0), (-0.2, -0.3023, -1.192e-07), (0.0, -0.3023, -1.192e-07)], [], [(10, 1, 3, 2), (2, 3, 5, 0), (0, 5, 7, 6), (5, 3, 1, 8, 9), (6, 7, 4, 30, 13), (5, 9, 4, 7), (11, 31, 39, 8, 1, 10), (16, 6, 13, 18), (15, 0, 6, 16), (14, 2, 0, 15), (17, 10, 2, 14), (10, 17, 19, 20), (27, 11, 25, 22), (26, 25, 20, 19), (22, 21, 23, 24, 46), (25, 26, 21, 22), (47, 27, 22, 46), (18, 13, 28, 24, 23), (11, 10, 20, 25), (15, 16, 23, 21), (14, 26, 19), (28, 13, 34, 35), (11, 27, 32, 31), (39, 31, 29, 43), (9, 43, 29, 30, 4), (34, 33, 32, 48, 35), (33, 31, 32), (48, 47, 49, 51), (12, 11, 31, 33), (13, 12, 33, 34), (26, 14, 15, 21), (37, 36, 40, 41), (39, 42, 38, 8), (42, 37, 41, 38), (44, 45, 42, 43), (43, 42, 39), (38, 41, 4, 9), (8, 38, 9), (27, 47, 48, 32), (49, 50, 52, 51), (28, 35, 52, 50), (35, 48, 51, 52), (47, 28, 50, 49)])
_uv = me_cube_001.uv_layers.new(name='UVMap')
_uv.uv.foreach_set('vector', [0.5, 0.0, 0.625, 0.0, 0.625, 0.25, 0.5, 0.25, 0.5, 0.25, 0.625, 0.25, 0.625, 0.5, 0.5, 0.5, 0.5, 0.5, 0.625, 0.5, 0.625, 0.5, 0.5, 0.5, 0.625, 0.5, 0.875, 0.5, 0.875, 0.75, 0.6861, 0.8723, 0.625, 0.5666, 0.5, 0.5, 0.625, 0.5, 0.625, 0.5666, 0.5103, 0.5666, 0.5, 0.5666, 0.625, 0.5, 0.625, 0.5666, 0.625, 0.5666, 0.625, 0.5, 0.5306, 0.9029, 0.5433, 0.9004, 0.6147, 0.8863, 0.6861, 0.8723, 0.625, 0.0, 0.5, 0.0, 0.4375, 0.5, 0.5, 0.5, 0.5, 0.5666, 0.4375, 0.5666, 0.4375, 0.5, 0.5, 0.5, 0.5, 0.5, 0.4375, 0.5, 0.4375, 0.25, 0.5, 0.25, 0.5, 0.5, 0.4375, 0.5, 0.4375, 0.0, 0.5, 0.0, 0.5, 0.25, 0.4375, 0.25, 0.5, 0.0, 0.4375, 0.0, 0.4375, 0.0, 0.5, 0.0, 0.5, 0.5666, 0.5306, 0.9029, 0.5306, 0.9029, 0.5, 0.5666, 0.4528, 0.9181, 0.5306, 0.9029, 0.5, 0.0, 0.4375, 0.0, 0.5, 0.5666, 0.4375, 0.5666, 0.4375, 0.5666, 0.5, 0.5666, 0.5, 0.5666, 0.5306, 0.9029, 0.4528, 0.9181, 0.4375, 0.5666, 0.5, 0.5666, 0.5, 0.5666, 0.5, 0.5666, 0.5, 0.5666, 0.5, 0.5666, 0.4375, 0.5666, 0.5, 0.5666, 0.5, 0.5666, 0.5, 0.5666, 0.4375, 0.5666, 0.5306, 0.9029, 0.5, 0.0, 0.5, 0.0, 0.5306, 0.9029, 0.4375, 0.5, 0.4375, 0.5, 0.4375, 0.5666, 0.4375, 0.5666, 0.4375, 0.25, 0.4528, 0.9181, 0.4375, 0.0, 0.5, 0.5666, 0.5, 0.5666, 0.5, 0.5666, 0.5, 0.5666, 0.5306, 0.9029, 0.5, 0.5666, 0.5, 0.5666, 0.5306, 0.9029, 0.6147, 0.8863, 0.5433, 0.9004, 0.5103, 0.5666, 0.5676, 0.5666, 0.625, 0.5666, 0.5676, 0.5666, 0.5103, 0.5666, 0.5103, 0.5666, 0.625, 0.5666, 0.5, 0.5666, 0.5, 0.5666, 0.5, 0.5666, 0.5, 0.5666, 0.5, 0.5666, 0.5, 0.5666, 0.5306, 0.9029, 0.5, 0.5666, 0.5, 0.5666, 0.5, 0.5666, 0.5, 0.5666, 0.5, 0.5666, 0.0, 0.0, 0.0, 0.0, 0.0, 0.0, 0.0, 0.0, 0.0, 0.0, 0.0, 0.0, 0.0, 0.0, 0.0, 0.0, 0.4528, 0.9181, 0.4375, 0.25, 0.4375, 0.5, 0.4375, 0.5666, 0.5, 0.5666, 0.5, 0.5666, 0.5, 0.5666, 0.5, 0.5666, 0.5306, 0.9029, 0.5, 0.5666, 0.5, 0.5666, 0.5306, 0.9029, 0.5, 0.5666, 0.5, 0.5666, 0.5, 0.5666, 0.5, 0.5666, 0.5, 0.5666, 0.5, 0.5666, 0.5, 0.5666, 0.5, 0.5666, 0.5, 0.5666, 0.5, 0.5666, 0.5306, 0.9029, 0.5, 0.5666, 0.5, 0.5666, 0.625, 0.5666, 0.625, 0.5666, 0.5306, 0.9029, 0.5, 0.5666, 0.625, 0.5666, 0.5, 0.5666, 0.5, 0.5666, 0.5, 0.5666, 0.5, 0.5666, 0.5, 0.5666, 0.5, 0.5666, 0.5, 0.5666, 0.5, 0.5666, 0.5, 0.5666, 0.5, 0.5666, 0.5, 0.5666, 0.5, 0.5666, 0.5, 0.5666, 0.5, 0.5666, 0.5, 0.5666, 0.5, 0.5666, 0.0, 0.0, 0.0, 0.0, 0.0, 0.0, 0.0, 0.0])
me_cube_001.materials.append(mat_a1_material)
me_cube_001.materials.append(mat_a1_material_001)
me_cube_001.materials.append(None)
me_cube_001.update()
me_cube_020 = bpy.data.meshes.new('Cube.020')
me_cube_020.from_pydata([(-2.18, -1.192, -1.202), (0.0, -1.192, -1.202), (-2.18, 3.6, -1.202), (0.0, 3.6, -1.202), (-2.18, -1.192, -1.688), (0.0, -1.192, -1.688), (-2.18, 3.6, -1.688), (0.0, 3.6, -1.688)], [], [(0, 2, 6, 4), (6, 7, 5, 4), (1, 0, 4, 5), (3, 1, 5, 7), (2, 3, 7, 6), (3, 2, 0, 1)])
_uv = me_cube_020.uv_layers.new(name='UVMap')
_uv.uv.foreach_set('vector', [0.4375, 0.5666, 0.4375, 0.5, 0.4375, 0.5, 0.4375, 0.5666, 0.4375, 0.5, 0.4375, 0.5, 0.4375, 0.5666, 0.4375, 0.5666, 0.0, 0.0, 0.0, 0.0, 0.0, 0.0, 0.0, 0.0, 0.0, 0.0, 0.0, 0.0, 0.0, 0.0, 0.0, 0.0, 0.0, 0.0, 0.0, 0.0, 0.0, 0.0, 0.0, 0.0, 0.0, 0.0, 0.0, 0.0, 0.0, 0.0, 0.0, 0.0])
me_cube_020.materials.append(mat_material_003)
me_cube_020.update()

# ---- objects
ob_a1_base_instantiator_rest_and_hygiene_quarters_109 = bpy.data.objects.new('A1-base_instantiator-rest_and_hygiene_quarters.109', me_cube_053)
ob_bottom_001 = bpy.data.objects.new('bottom.001', me_cube_001)
ob_bottom_011 = bpy.data.objects.new('bottom.011', me_cube_020)
ob_bottom_030 = bpy.data.objects.new('bottom.030', me_cube_001)
ob_bottom_031 = bpy.data.objects.new('bottom.031', me_cube_001)
ob_bottom_032 = bpy.data.objects.new('bottom.032', me_cube_001)
ob_bottom_033 = bpy.data.objects.new('bottom.033', me_cube_001)
ob_bottom_034 = bpy.data.objects.new('bottom.034', me_cube_001)
ob_bottom_002 = bpy.data.objects.new('bottom.002', me_cube_001)
ob_bottom_003 = bpy.data.objects.new('bottom.003', me_cube_001)
ob_bottom_004 = bpy.data.objects.new('bottom.004', me_cube_001)
ob_bottom_005 = bpy.data.objects.new('bottom.005', me_cube_001)
ob_bottom_006 = bpy.data.objects.new('bottom.006', me_cube_001)
ob_bottom_007 = bpy.data.objects.new('bottom.007', me_cube_001)
ob_bottom_008 = bpy.data.objects.new('bottom.008', me_cube_001)
ob_bottom_009 = bpy.data.objects.new('bottom.009', me_cube_001)
ob_bottom_010 = bpy.data.objects.new('bottom.010', me_cube_001)
ob_bottom_012 = bpy.data.objects.new('bottom.012', me_cube_001)
ob_bottom_013 = bpy.data.objects.new('bottom.013', me_cube_001)
ob_bottom_014 = bpy.data.objects.new('bottom.014', me_cube_001)

# ---- transforms, parenting, visibility, modifiers, constraints
ob_a1_base_instantiator_rest_and_hygiene_quarters_109.location = (0.0, 0.0, 0.0)
ob_bottom_001.location = (2.578, 1.898, 0.007729)
ob_bottom_011.location = (2.6, 8.31, 1.192)
ob_bottom_011.rotation_euler = (1.571, -0.0, 0.0)
ob_bottom_030.location = (2.578, 3.398, 0.007729)
ob_bottom_031.location = (2.578, 4.898, 0.007729)
ob_bottom_032.location = (2.578, 6.398, 0.007729)
ob_bottom_033.location = (2.578, 7.898, 0.007729)
ob_bottom_034.location = (2.578, 9.398, 0.007729)
ob_bottom_002.location = (2.578, 1.898, 1.6)
ob_bottom_003.location = (2.578, 3.398, 1.6)
ob_bottom_004.location = (2.578, 4.898, 1.6)
ob_bottom_005.location = (2.578, 6.398, 1.6)
ob_bottom_006.location = (2.578, 7.898, 1.6)
ob_bottom_007.location = (2.578, 9.398, 1.6)
ob_bottom_008.location = (2.578, 1.898, 3.192)
ob_bottom_009.location = (2.578, 3.398, 3.192)
ob_bottom_010.location = (2.578, 4.898, 3.192)
ob_bottom_012.location = (2.578, 6.398, 3.192)
ob_bottom_013.location = (2.578, 7.898, 3.192)
ob_bottom_014.location = (2.578, 9.398, 3.192)

# ---- collection membership
col_collection.objects.link(ob_a1_base_instantiator_rest_and_hygiene_quarters_109)
col_collection.objects.link(ob_bottom_001)
col_collection.objects.link(ob_bottom_011)
col_collection.objects.link(ob_bottom_030)
col_collection.objects.link(ob_bottom_031)
col_collection.objects.link(ob_bottom_032)
col_collection.objects.link(ob_bottom_033)
col_collection.objects.link(ob_bottom_034)
col_collection.objects.link(ob_bottom_002)
col_collection.objects.link(ob_bottom_003)
col_collection.objects.link(ob_bottom_004)
col_collection.objects.link(ob_bottom_005)
col_collection.objects.link(ob_bottom_006)
col_collection.objects.link(ob_bottom_007)
col_collection.objects.link(ob_bottom_008)
col_collection.objects.link(ob_bottom_009)
col_collection.objects.link(ob_bottom_010)
col_collection.objects.link(ob_bottom_012)
col_collection.objects.link(ob_bottom_013)
col_collection.objects.link(ob_bottom_014)

# ---- scene / render settings (as saved in the file)
scene.frame_start = 1; scene.frame_end = 250; scene.frame_set(1)
scene.render.engine = 'BLENDER_EEVEE_NEXT'
scene.render.bake_bias = 0.0
scene.render.bake_samples = 0
scene.cycles.sampling_pattern = 'TABULATED_SOBOL'
scene.eevee.use_volume_custom_range = False
bpy.context.view_layer.update()

# ---- added for rendering (the .blend has no active camera and no usable light): camera, sun
cam_auto = bpy.data.cameras.new('AutoCamera')
cam_auto.lens = 50.0
cam_auto.sensor_width = 36.0
cam_auto.clip_end = 1000.0
ob_auto_camera = bpy.data.objects.new('AutoCamera', cam_auto)
scene.collection.objects.link(ob_auto_camera)
ob_auto_camera.location = (19.6372, -12.1198, 13.9524)
ob_auto_camera.rotation_euler = (1.09748, -7.21219e-08, 0.694738)
scene.camera = ob_auto_camera
light_auto_sun = bpy.data.lights.new('AutoSun', 'SUN')
light_auto_sun.energy = 3.0
light_auto_sun.angle = 0.0523599
ob_auto_sun = bpy.data.objects.new('AutoSun', light_auto_sun)
scene.collection.objects.link(ob_auto_sun)
ob_auto_sun.rotation_euler = (0.872665, 0.174533, 0.523599)
bpy.context.view_layer.update()

